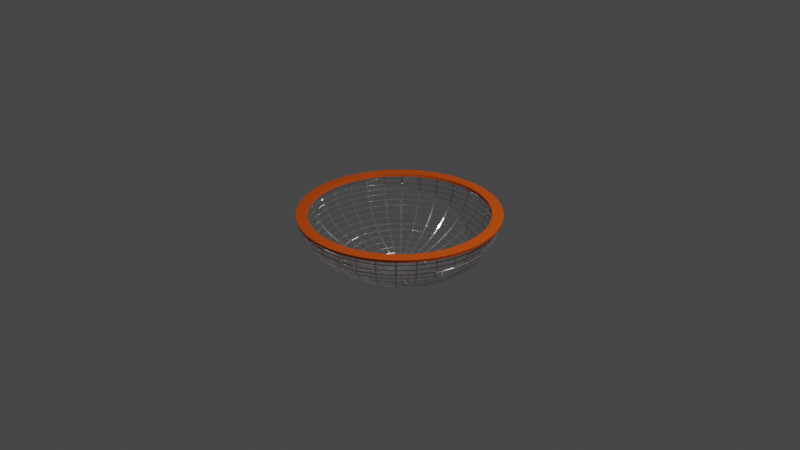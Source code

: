 # Source: Basket.blend  (saved by Blender 2.83.19; exported with 4.5.12 LTS)
import bpy
from mathutils import Matrix  # noqa: F401  (used for matrix-valued properties, if any)

bpy.ops.wm.read_factory_settings(use_empty=True)
scene = bpy.context.scene
scene.name = 'Scene'

# ---- collections
col_collection = bpy.data.collections.new('Collection'); scene.collection.children.link(col_collection)

# ---- materials (node trees are filled in below, after node groups)
mat_material_002 = bpy.data.materials.new('Material.002')
mat_material_002.use_transparent_shadow = False
mat_material_001 = bpy.data.materials.new('Material.001')
mat_material_001.use_transparent_shadow = False

# ---- material node trees
mat_material_002.use_nodes = True; mat_material_002.node_tree.nodes.clear()
_N = mat_material_002.node_tree.nodes; _L = mat_material_002.node_tree.links
n0 = _N.new('ShaderNodeBsdfPrincipled'); n0.name = 'Principled BSDF'; n0.location = (10, 300)
n0.distribution = 'GGX'
n0.subsurface_method = 'BURLEY'
n0.inputs[1].default_value = 0.9073
n0.inputs[2].default_value = 0.1436
n0.inputs[3].default_value = 1.45
n0.inputs[27].default_value = (0.0, 0.0, 0.0, 1.0)
n0.inputs[28].default_value = 1.0
n1 = _N.new('ShaderNodeOutputMaterial'); n1.name = 'Material Output'; n1.location = (300, 300)
_L.new(n0.outputs[0], n1.inputs[0])
n1.is_active_output = True
mat_material_001.use_nodes = True; mat_material_001.node_tree.nodes.clear()
_N = mat_material_001.node_tree.nodes; _L = mat_material_001.node_tree.links
n0 = _N.new('ShaderNodeOutputMaterial'); n0.name = 'Material Output'; n0.location = (300, 300)
n1 = _N.new('ShaderNodeBsdfPrincipled'); n1.name = 'Principled BSDF'; n1.location = (10, 300)
n1.distribution = 'GGX'
n1.subsurface_method = 'BURLEY'
n1.inputs[0].default_value = (0.8, 0.09613, 0.0, 1.0)
n1.inputs[3].default_value = 1.45
n1.inputs[27].default_value = (0.0, 0.0, 0.0, 1.0)
n1.inputs[28].default_value = 1.0
_L.new(n1.outputs[0], n0.inputs[0])
n0.is_active_output = True

# ---- world
world_world = bpy.data.worlds.new('World'); scene.world = world_world
world_world.use_nodes = True; world_world.node_tree.nodes.clear()
_N = world_world.node_tree.nodes; _L = world_world.node_tree.links
n0 = _N.new('ShaderNodeOutputWorld'); n0.name = 'World Output'; n0.location = (300, 300)
n1 = _N.new('ShaderNodeBackground'); n1.name = 'Background'; n1.location = (10, 300)
n1.inputs[0].default_value = (0.05088, 0.05088, 0.05088, 1.0)
_L.new(n1.outputs[0], n0.inputs[0])
n0.is_active_output = True
world_world.color = (0.05088, 0.05088, 0.05088)
world_world.use_sun_shadow = False
world_world.sun_shadow_jitter_overblur = 0.0

# ---- cameras
cam_camera = bpy.data.cameras.new('Camera')
cam_camera.clip_end = 100.0
cam_camera.ortho_scale = 7.314

# ---- lights
light_light = bpy.data.lights.new('Light', 'POINT')
light_light.transmission_factor = 0.0
light_light.energy = 1000.0
light_light.shadow_soft_size = 0.1
light_light.shadow_maximum_resolution = 0.006
light_light.use_absolute_resolution = True

# ---- meshes
me_sphere = bpy.data.meshes.new('Sphere')
me_sphere.from_pydata([(0.0, 0.9952, 0.09802), (0.0, 1.0, -1.629e-07), (0.0, 0.9952, -0.09802), (0.0, 0.9808, -0.1951), (0.0, 0.9569, -0.2903), (0.0, 0.9239, -0.3827), (0.0, 0.8819, -0.4714), (0.0, 0.8315, -0.5556), (0.0, 0.773, -0.6344), (0.0, 0.7071, -0.7071), (0.0, 0.6344, -0.773), (0.0, 0.4714, -0.8819), (0.0, 0.1951, -0.9808), (0.1942, 0.9761, 0.09802), (0.1951, 0.9808, -1.629e-07), (0.1942, 0.9761, -0.09802), (0.1913, 0.9619, -0.1951), (0.1867, 0.9386, -0.2903), (0.1802, 0.9061, -0.3827), (0.1721, 0.865, -0.4714), (0.1622, 0.8155, -0.5556), (0.1508, 0.7582, -0.6344), (0.1379, 0.6935, -0.7071), (0.1238, 0.6222, -0.773), (0.1084, 0.5449, -0.8315), (0.09196, 0.4623, -0.8819), (0.07466, 0.3753, -0.9239), (0.05663, 0.2847, -0.9569), (0.03806, 0.1913, -0.9808), (0.01912, 0.09613, -0.9952), (0.3808, 0.9194, 0.09802), (0.3827, 0.9239, -1.629e-07), (0.3808, 0.9194, -0.09802), (0.3753, 0.9061, -0.1951), (0.3662, 0.8841, -0.2903), (0.3536, 0.8536, -0.3827), (0.3375, 0.8148, -0.4714), (0.3182, 0.7682, -0.5556), (0.2958, 0.7142, -0.6344), (0.2706, 0.6533, -0.7071), (0.2428, 0.5861, -0.773), (0.2126, 0.5133, -0.8315), (0.1804, 0.4355, -0.8819), (0.1464, 0.3536, -0.9239), (0.1111, 0.2682, -0.9569), (0.07466, 0.1802, -0.9808), (0.03751, 0.09056, -0.9952), (0.5529, 0.8275, 0.09802), (0.5556, 0.8315, -1.629e-07), (0.5529, 0.8275, -0.09802), (0.5449, 0.8155, -0.1951), (0.5316, 0.7957, -0.2903), (0.5133, 0.7682, -0.3827), (0.49, 0.7333, -0.4714), (0.4619, 0.6913, -0.5556), (0.4295, 0.6427, -0.6344), (0.3928, 0.5879, -0.7071), (0.3525, 0.5275, -0.773), (0.3087, 0.4619, -0.8315), (0.2619, 0.392, -0.8819), (0.2126, 0.3182, -0.9239), (0.1613, 0.2414, -0.9569), (0.1084, 0.1622, -0.9808), (0.05446, 0.0815, -0.9952), (0.7037, 0.7037, 0.09802), (0.7071, 0.7071, -1.629e-07), (0.7037, 0.7037, -0.09802), (0.6935, 0.6935, -0.1951), (0.6767, 0.6767, -0.2903), (0.6533, 0.6533, -0.3827), (0.6236, 0.6236, -0.4714), (0.5879, 0.5879, -0.5556), (0.5466, 0.5466, -0.6344), (0.5, 0.5, -0.7071), (0.4486, 0.4486, -0.773), (0.3928, 0.3928, -0.8315), (0.3333, 0.3333, -0.8819), (0.2706, 0.2706, -0.9239), (0.2053, 0.2053, -0.9569), (0.1379, 0.1379, -0.9808), (0.06931, 0.06931, -0.9952), (0.8275, 0.5529, 0.09802), (0.8315, 0.5556, -1.629e-07), (0.8275, 0.5529, -0.09802), (0.8155, 0.5449, -0.1951), (0.7957, 0.5316, -0.2903), (0.7682, 0.5133, -0.3827), (0.7333, 0.49, -0.4714), (0.6913, 0.4619, -0.5556), (0.6427, 0.4295, -0.6344), (0.5879, 0.3928, -0.7071), (0.5275, 0.3524, -0.773), (0.4619, 0.3087, -0.8315), (0.392, 0.2619, -0.8819), (0.3182, 0.2126, -0.9239), (0.2414, 0.1613, -0.9569), (0.1622, 0.1084, -0.9808), (0.0815, 0.05445, -0.9952), (0.9194, 0.3808, 0.09802), (0.9239, 0.3827, -1.629e-07), (0.9194, 0.3808, -0.09802), (0.9061, 0.3753, -0.1951), (0.8841, 0.3662, -0.2903), (0.8536, 0.3536, -0.3827), (0.8148, 0.3375, -0.4714), (0.7682, 0.3182, -0.5556), (0.7142, 0.2958, -0.6344), (0.6533, 0.2706, -0.7071), (0.5861, 0.2428, -0.773), (0.5133, 0.2126, -0.8315), (0.4355, 0.1804, -0.8819), (0.3536, 0.1464, -0.9239), (0.2682, 0.1111, -0.9569), (0.1802, 0.07466, -0.9808), (0.09056, 0.03751, -0.9952), (0.9761, 0.1942, 0.09802), (0.9808, 0.1951, -1.629e-07), (0.9761, 0.1942, -0.09802), (0.9619, 0.1913, -0.1951), (0.9386, 0.1867, -0.2903), (0.9061, 0.1802, -0.3827), (0.865, 0.1721, -0.4714), (0.8155, 0.1622, -0.5556), (0.7582, 0.1508, -0.6344), (0.6935, 0.1379, -0.7071), (0.6222, 0.1238, -0.773), (0.5449, 0.1084, -0.8315), (0.4623, 0.09196, -0.8819), (0.3753, 0.07466, -0.9239), (0.2847, 0.05663, -0.9569), (0.1913, 0.03806, -0.9808), (0.09613, 0.01912, -0.9952), (0.9952, -8.648e-07, 0.09802), (1.0, -9.542e-07, -1.629e-07), (0.9952, -8.648e-07, -0.09802), (0.9808, -8.052e-07, -0.1951), (0.9569, -8.648e-07, -0.2903), (0.9239, -8.648e-07, -0.3827), (0.8819, -9.244e-07, -0.4714), (0.8315, -9.095e-07, -0.5556), (0.773, -8.499e-07, -0.6344), (0.7071, -9.244e-07, -0.7071), (0.6344, -8.424e-07, -0.773), (0.5556, -9.169e-07, -0.8315), (0.4714, -8.424e-07, -0.8819), (0.3827, -8.573e-07, -0.9239), (0.2903, -8.536e-07, -0.9569), (0.1951, -8.201e-07, -0.9808), (0.09802, -8.126e-07, -0.9952), (0.9761, -0.1942, 0.09802), (0.9808, -0.1951, -1.629e-07), (0.9761, -0.1942, -0.09802), (0.9619, -0.1913, -0.1951), (0.9386, -0.1867, -0.2903), (0.9061, -0.1802, -0.3827), (0.865, -0.1721, -0.4714), (0.8155, -0.1622, -0.5556), (0.7582, -0.1508, -0.6344), (0.6935, -0.138, -0.7071), (0.6222, -0.1238, -0.773), (0.5449, -0.1084, -0.8315), (0.4623, -0.09197, -0.8819), (0.3753, -0.07466, -0.9239), (0.2847, -0.05663, -0.9569), (0.1913, -0.03806, -0.9808), (0.09613, -0.01912, -0.9952), (0.9194, -0.3808, 0.09802), (0.9239, -0.3827, -1.629e-07), (0.9194, -0.3808, -0.09802), (0.9061, -0.3753, -0.1951), (0.8841, -0.3662, -0.2903), (0.8536, -0.3536, -0.3827), (0.8148, -0.3375, -0.4714), (0.7682, -0.3182, -0.5556), (0.7142, -0.2958, -0.6344), (0.6533, -0.2706, -0.7071), (0.5861, -0.2428, -0.773), (0.5133, -0.2126, -0.8315), (0.4355, -0.1804, -0.8819), (0.3536, -0.1464, -0.9239), (0.2682, -0.1111, -0.9569), (0.1802, -0.07466, -0.9808), (0.09056, -0.03751, -0.9952), (0.8275, -0.5529, 0.09802), (0.8315, -0.5556, -1.629e-07), (0.8275, -0.5529, -0.09802), (0.8155, -0.5449, -0.1951), (0.7957, -0.5316, -0.2903), (0.7682, -0.5133, -0.3827), (0.7333, -0.49, -0.4714), (0.6913, -0.4619, -0.5556), (0.6427, -0.4295, -0.6344), (0.5879, -0.3928, -0.7071), (0.5275, -0.3525, -0.773), (0.4619, -0.3087, -0.8315), (0.392, -0.2619, -0.8819), (0.3182, -0.2126, -0.9239), (0.2414, -0.1613, -0.9569), (0.1622, -0.1084, -0.9808), (0.0815, -0.05446, -0.9952), (0.7037, -0.7037, 0.09802), (0.7071, -0.7071, -1.629e-07), (0.7037, -0.7037, -0.09802), (0.6935, -0.6935, -0.1951), (0.6767, -0.6767, -0.2903), (0.6533, -0.6533, -0.3827), (0.6236, -0.6236, -0.4714), (0.5879, -0.5879, -0.5556), (0.5466, -0.5466, -0.6344), (0.5, -0.5, -0.7071), (0.4486, -0.4486, -0.773), (0.3928, -0.3928, -0.8315), (0.3333, -0.3333, -0.8819), (0.2706, -0.2706, -0.9239), (0.2053, -0.2053, -0.9569), (0.1379, -0.138, -0.9808), (0.06931, -0.06931, -0.9952), (0.5529, -0.8275, 0.09802), (0.5556, -0.8315, -1.629e-07), (0.5529, -0.8275, -0.09802), (0.5449, -0.8155, -0.1951), (0.5316, -0.7957, -0.2903), (0.5133, -0.7682, -0.3827), (0.49, -0.7333, -0.4714), (0.4619, -0.6913, -0.5556), (0.4295, -0.6427, -0.6344), (0.3928, -0.5879, -0.7071), (0.3525, -0.5275, -0.773), (0.3087, -0.4619, -0.8315), (0.2619, -0.392, -0.8819), (0.2126, -0.3182, -0.9239), (0.1613, -0.2414, -0.9569), (0.1084, -0.1622, -0.9808), (0.05446, -0.0815, -0.9952), (0.3808, -0.9194, 0.09802), (0.3827, -0.9239, -1.629e-07), (0.3808, -0.9194, -0.09802), (0.3753, -0.9061, -0.1951), (0.3662, -0.8841, -0.2903), (0.3536, -0.8536, -0.3827), (0.3375, -0.8148, -0.4714), (0.3182, -0.7682, -0.5556), (0.2958, -0.7142, -0.6344), (0.2706, -0.6533, -0.7071), (0.2428, -0.5861, -0.773), (0.2126, -0.5133, -0.8315), (0.1804, -0.4355, -0.8819), (0.1464, -0.3536, -0.9239), (0.1111, -0.2682, -0.9569), (0.07466, -0.1802, -0.9808), (0.03751, -0.09056, -0.9952), (0.1942, -0.9761, 0.09802), (0.1951, -0.9808, -1.629e-07), (0.1942, -0.9761, -0.09802), (0.1913, -0.9619, -0.1951), (0.1867, -0.9386, -0.2903), (0.1802, -0.9061, -0.3827), (0.1721, -0.865, -0.4714), (0.1622, -0.8155, -0.5556), (0.1508, -0.7582, -0.6344), (0.1379, -0.6935, -0.7071), (0.1238, -0.6222, -0.773), (0.1084, -0.5449, -0.8315), (0.09196, -0.4623, -0.8819), (0.07466, -0.3753, -0.9239), (0.05663, -0.2847, -0.9569), (0.03806, -0.1913, -0.9808), (0.01912, -0.09613, -0.9952), (-2.222e-08, -0.9952, 0.09802), (-8.182e-08, -1.0, -1.629e-07), (-2.222e-08, -0.9952, -0.09802), (3.739e-08, -0.9808, -0.1951), (-2.222e-08, -0.9569, -0.2903), (-5.202e-08, -0.9239, -0.3827), (-1.712e-07, -0.8819, -0.4714), (-2.01e-07, -0.8315, -0.5556), (-7.318e-09, -0.773, -0.6344), (-1.414e-07, -0.7071, -0.7071), (1.326e-10, -0.6344, -0.773), (-2.01e-07, -0.5556, -0.8315), (-1.042e-07, -0.4714, -0.8819), (-8.927e-08, -0.3827, -0.9239), (-8.182e-08, -0.2903, -0.9569), (-7.318e-09, -0.1951, -0.9808), (-1.291e-08, -0.09802, -0.9952), (-0.1942, -0.9761, 0.09802), (-0.1951, -0.9808, -1.629e-07), (-0.1942, -0.9761, -0.09802), (-0.1913, -0.9619, -0.1951), (-0.1867, -0.9386, -0.2903), (-0.1802, -0.9061, -0.3827), (-0.1721, -0.865, -0.4714), (-0.1622, -0.8155, -0.5556), (-0.1508, -0.7582, -0.6344), (-0.1379, -0.6935, -0.7071), (-0.1238, -0.6222, -0.773), (-0.1084, -0.5449, -0.8315), (-0.09197, -0.4623, -0.8819), (-0.07466, -0.3753, -0.9239), (-0.05663, -0.2847, -0.9569), (-0.03806, -0.1913, -0.9808), (-0.01912, -0.09613, -0.9952), (-0.3808, -0.9194, 0.09802), (-0.3827, -0.9239, -1.629e-07), (-0.3808, -0.9194, -0.09802), (-0.3753, -0.9061, -0.1951), (-0.3662, -0.8841, -0.2903), (-0.3536, -0.8536, -0.3827), (-0.3375, -0.8148, -0.4714), (-0.3182, -0.7682, -0.5556), (-0.2958, -0.7142, -0.6344), (-0.2706, -0.6533, -0.7071), (-0.2428, -0.5861, -0.773), (-0.2126, -0.5133, -0.8315), (-0.1804, -0.4355, -0.8819), (-0.1464, -0.3536, -0.9239), (-0.1111, -0.2682, -0.9569), (-0.07466, -0.1802, -0.9808), (-0.03751, -0.09056, -0.9952), (-0.5529, -0.8275, 0.09802), (-0.5556, -0.8315, -1.629e-07), (-0.5529, -0.8275, -0.09802), (-0.5449, -0.8155, -0.1951), (-0.5316, -0.7957, -0.2903), (-0.5133, -0.7682, -0.3827), (-0.49, -0.7333, -0.4714), (-0.4619, -0.6913, -0.5556), (-0.4295, -0.6427, -0.6344), (-0.3928, -0.5879, -0.7071), (-0.3525, -0.5275, -0.773), (-0.3087, -0.4619, -0.8315), (-0.2619, -0.392, -0.8819), (-0.2126, -0.3182, -0.9239), (-0.1613, -0.2414, -0.9569), (-0.1084, -0.1622, -0.9808), (-0.05446, -0.0815, -0.9952), (-0.7037, -0.7037, 0.09802), (-0.7071, -0.7071, -1.629e-07), (-0.7037, -0.7037, -0.09802), (-0.6935, -0.6935, -0.1951), (-0.6767, -0.6767, -0.2903), (-0.6533, -0.6533, -0.3827), (-0.6236, -0.6236, -0.4714), (-0.5879, -0.5879, -0.5556), (-0.5466, -0.5466, -0.6344), (-0.5, -0.5, -0.7071), (-0.4486, -0.4486, -0.773), (-0.3928, -0.3928, -0.8315), (-0.3333, -0.3333, -0.8819), (-0.2706, -0.2706, -0.9239), (-0.2053, -0.2053, -0.9569), (-0.1379, -0.138, -0.9808), (-0.06931, -0.06931, -0.9952), (-0.8275, -0.5529, 0.09802), (-0.8315, -0.5556, -1.629e-07), (-0.8275, -0.5529, -0.09802), (-0.8155, -0.5449, -0.1951), (-0.7957, -0.5316, -0.2903), (-0.7682, -0.5133, -0.3827), (-0.7333, -0.49, -0.4714), (-0.6913, -0.4619, -0.5556), (-0.6427, -0.4295, -0.6344), (-0.5879, -0.3928, -0.7071), (-0.5275, -0.3525, -0.773), (-0.4619, -0.3087, -0.8315), (-0.392, -0.2619, -0.8819), (-0.3182, -0.2126, -0.9239), (-0.2414, -0.1613, -0.9569), (-0.1622, -0.1084, -0.9808), (-0.0815, -0.05446, -0.9952), (-0.9194, -0.3808, 0.09802), (-0.9239, -0.3827, -1.629e-07), (-0.9194, -0.3808, -0.09802), (-0.9061, -0.3753, -0.1951), (-0.8841, -0.3662, -0.2903), (-0.8536, -0.3536, -0.3827), (-0.8148, -0.3375, -0.4714), (-0.7682, -0.3182, -0.5556), (-0.7142, -0.2958, -0.6344), (-0.6533, -0.2706, -0.7071), (-0.5861, -0.2428, -0.773), (-0.5133, -0.2126, -0.8315), (-0.4355, -0.1804, -0.8819), (-0.3536, -0.1464, -0.9239), (-0.2682, -0.1111, -0.9569), (-0.1802, -0.07466, -0.9808), (-0.09056, -0.03751, -0.9952), (-0.9761, -0.1942, 0.09802), (-0.9808, -0.1951, -1.629e-07), (-0.9761, -0.1942, -0.09802), (-0.9619, -0.1913, -0.1951), (-0.9386, -0.1867, -0.2903), (-0.9061, -0.1802, -0.3827), (-0.865, -0.1721, -0.4714), (-0.8155, -0.1622, -0.5556), (-0.7582, -0.1508, -0.6344), (-0.6935, -0.138, -0.7071), (-0.6222, -0.1238, -0.773), (-0.5449, -0.1084, -0.8315), (-0.4623, -0.09197, -0.8819), (-0.3753, -0.07466, -0.9239), (-0.2847, -0.05663, -0.9569), (-0.1913, -0.03806, -0.9808), (-0.09613, -0.01912, -0.9952), (-0.9952, -7.605e-07, 0.09802), (-1.0, -7.158e-07, -1.629e-07), (-0.9952, -7.605e-07, -0.09802), (-0.9808, -8.797e-07, -0.1951), (-0.9569, -7.754e-07, -0.2903), (-0.9239, -7.456e-07, -0.3827), (-0.8819, -6.562e-07, -0.4714), (-0.8315, -5.817e-07, -0.5556), (-0.773, -7.605e-07, -0.6344), (-0.7071, -6.86e-07, -0.7071), (-0.6344, -7.903e-07, -0.773), (-0.5556, -6.115e-07, -0.8315), (-0.4714, -6.487e-07, -0.8819), (-0.3827, -7.381e-07, -0.9239), (-0.2903, -7.27e-07, -0.9569), (-0.1951, -7.866e-07, -0.9808), (-0.09802, -7.828e-07, -0.9952), (-0.9761, 0.1942, 0.09802), (-0.9808, 0.1951, -1.629e-07), (-0.9761, 0.1942, -0.09802), (-0.9619, 0.1913, -0.1951), (-0.9386, 0.1867, -0.2903), (-0.9061, 0.1802, -0.3827), (-0.865, 0.1721, -0.4714), (-0.8155, 0.1622, -0.5556), (-0.7582, 0.1508, -0.6344), (-0.6935, 0.1379, -0.7071), (-0.6222, 0.1238, -0.773), (-0.5449, 0.1084, -0.8315), (-0.4623, 0.09196, -0.8819), (-0.3753, 0.07466, -0.9239), (-0.2847, 0.05663, -0.9569), (-0.1913, 0.03806, -0.9808), (-0.09613, 0.01912, -0.9952), (-0.9194, 0.3808, 0.09802), (-0.9239, 0.3827, -1.629e-07), (-0.9194, 0.3808, -0.09802), (-0.9061, 0.3753, -0.1951), (-0.8841, 0.3662, -0.2903), (-0.8536, 0.3536, -0.3827), (-0.8148, 0.3375, -0.4714), (-0.7682, 0.3182, -0.5556), (-0.7142, 0.2958, -0.6344), (-0.6533, 0.2706, -0.7071), (-0.5861, 0.2428, -0.773), (-0.5133, 0.2126, -0.8315), (-0.4355, 0.1804, -0.8819), (-0.3536, 0.1464, -0.9239), (-0.2682, 0.1111, -0.9569), (-0.1802, 0.07466, -0.9808), (-0.09056, 0.03751, -0.9952), (-0.8275, 0.5529, 0.09802), (-0.8315, 0.5556, -1.629e-07), (-0.8275, 0.5529, -0.09802), (-0.8155, 0.5449, -0.1951), (-0.7957, 0.5316, -0.2903), (-0.7682, 0.5133, -0.3827), (-0.7333, 0.49, -0.4714), (-0.6913, 0.4619, -0.5556), (-0.6427, 0.4295, -0.6344), (-0.5879, 0.3928, -0.7071), (-0.5275, 0.3524, -0.773), (-0.4619, 0.3087, -0.8315), (-0.392, 0.2619, -0.8819), (-0.3182, 0.2126, -0.9239), (-0.2414, 0.1613, -0.9569), (-0.1622, 0.1084, -0.9808), (-0.0815, 0.05445, -0.9952), (-0.7037, 0.7037, 0.09802), (-0.7071, 0.7071, -1.629e-07), (-0.7037, 0.7037, -0.09802), (-0.6935, 0.6935, -0.1951), (-0.6767, 0.6767, -0.2903), (-0.6533, 0.6533, -0.3827), (-0.6236, 0.6236, -0.4714), (-0.5879, 0.5879, -0.5556), (-0.5466, 0.5466, -0.6344), (-0.5, 0.5, -0.7071), (-0.4486, 0.4486, -0.773), (-0.3928, 0.3928, -0.8315), (-0.3333, 0.3333, -0.8819), (-0.2706, 0.2706, -0.9239), (-0.2053, 0.2053, -0.9569), (-0.1379, 0.1379, -0.9808), (-0.06931, 0.06931, -0.9952), (-0.5529, 0.8275, 0.09802), (-0.5556, 0.8315, -1.629e-07), (-0.5529, 0.8275, -0.09802), (-0.5449, 0.8155, -0.1951), (-0.5316, 0.7957, -0.2903), (-0.5133, 0.7682, -0.3827), (-0.49, 0.7333, -0.4714), (-0.4619, 0.6913, -0.5556), (-0.4295, 0.6427, -0.6344), (-0.3928, 0.5879, -0.7071), (-0.3524, 0.5275, -0.773), (-0.3087, 0.4619, -0.8315), (-0.2619, 0.392, -0.8819), (-0.2126, 0.3182, -0.9239), (-0.1613, 0.2414, -0.9569), (-0.1084, 0.1622, -0.9808), (-0.05446, 0.0815, -0.9952), (-0.3808, 0.9194, 0.09802), (-0.3827, 0.9239, -1.629e-07), (-0.3808, 0.9194, -0.09802), (-0.3753, 0.9061, -0.1951), (-0.3662, 0.8841, -0.2903), (-0.3536, 0.8536, -0.3827), (-0.3375, 0.8148, -0.4714), (-0.3182, 0.7682, -0.5556), (-0.2958, 0.7142, -0.6344), (-0.2706, 0.6533, -0.7071), (-0.2428, 0.5861, -0.773), (-0.2126, 0.5133, -0.8315), (-0.1804, 0.4355, -0.8819), (-0.1464, 0.3536, -0.9239), (-0.1111, 0.2682, -0.9569), (-0.07466, 0.1802, -0.9808), (-0.03751, 0.09056, -0.9952), (-0.1942, 0.9761, 0.09802), (-0.1951, 0.9808, -1.629e-07), (-0.1942, 0.9761, -0.09802), (-0.1913, 0.9619, -0.1951), (-0.1867, 0.9386, -0.2903), (-0.1802, 0.9061, -0.3827), (-0.1721, 0.865, -0.4714), (-0.1622, 0.8155, -0.5556), (-0.1508, 0.7582, -0.6344), (-0.1379, 0.6935, -0.7071), (-0.1238, 0.6222, -0.773), (-0.1084, 0.5449, -0.8315), (-0.09196, 0.4623, -0.8819), (-0.07466, 0.3753, -0.9239), (-0.05663, 0.2847, -0.9569), (-0.03806, 0.1913, -0.9808), (-0.01912, 0.09613, -0.9952), (2.237e-07, 0.5556, -0.8315), (6.719e-08, 0.3827, -0.9239), (9.699e-08, 0.2903, -0.9569), (3.18e-08, 0.09802, -0.9952), (0.0, -8.027e-07, -1.0)], [], [(543, 12, 28, 29), (3, 2, 15, 16), (544, 543, 29), (4, 3, 16, 17), (5, 4, 17, 18), (6, 5, 18, 19), (7, 6, 19, 20), (8, 7, 20, 21), (9, 8, 21, 22), (10, 9, 22, 23), (540, 10, 23, 24), (11, 540, 24, 25), (541, 11, 25, 26), (542, 541, 26, 27), (1, 0, 13, 14), (12, 542, 27, 28), (2, 1, 14, 15), (24, 23, 40, 41), (25, 24, 41, 42), (26, 25, 42, 43), (27, 26, 43, 44), (14, 13, 30, 31), (28, 27, 44, 45), (15, 14, 31, 32), (29, 28, 45, 46), (16, 15, 32, 33), (544, 29, 46), (17, 16, 33, 34), (18, 17, 34, 35), (19, 18, 35, 36), (20, 19, 36, 37), (21, 20, 37, 38), (22, 21, 38, 39), (23, 22, 39, 40), (43, 42, 59, 60), (44, 43, 60, 61), (31, 30, 47, 48), (45, 44, 61, 62), (32, 31, 48, 49), (46, 45, 62, 63), (33, 32, 49, 50), (544, 46, 63), (34, 33, 50, 51), (35, 34, 51, 52), (36, 35, 52, 53), (37, 36, 53, 54), (38, 37, 54, 55), (39, 38, 55, 56), (40, 39, 56, 57), (41, 40, 57, 58), (42, 41, 58, 59), (62, 61, 78, 79), (49, 48, 65, 66), (63, 62, 79, 80), (50, 49, 66, 67), (544, 63, 80), (51, 50, 67, 68), (52, 51, 68, 69), (53, 52, 69, 70), (54, 53, 70, 71), (55, 54, 71, 72), (56, 55, 72, 73), (57, 56, 73, 74), (58, 57, 74, 75), (59, 58, 75, 76), (60, 59, 76, 77), (61, 60, 77, 78), (48, 47, 64, 65), (544, 80, 97), (68, 67, 84, 85), (69, 68, 85, 86), (70, 69, 86, 87), (71, 70, 87, 88), (72, 71, 88, 89), (73, 72, 89, 90), (74, 73, 90, 91), (75, 74, 91, 92), (76, 75, 92, 93), (77, 76, 93, 94), (78, 77, 94, 95), (65, 64, 81, 82), (79, 78, 95, 96), (66, 65, 82, 83), (80, 79, 96, 97), (67, 66, 83, 84), (87, 86, 103, 104), (88, 87, 104, 105), (89, 88, 105, 106), (90, 89, 106, 107), (91, 90, 107, 108), (92, 91, 108, 109), (93, 92, 109, 110), (94, 93, 110, 111), (95, 94, 111, 112), (82, 81, 98, 99), (96, 95, 112, 113), (83, 82, 99, 100), (97, 96, 113, 114), (84, 83, 100, 101), (544, 97, 114), (85, 84, 101, 102), (86, 85, 102, 103), (106, 105, 122, 123), (107, 106, 123, 124), (108, 107, 124, 125), (109, 108, 125, 126), (110, 109, 126, 127), (111, 110, 127, 128), (112, 111, 128, 129), (99, 98, 115, 116), (113, 112, 129, 130), (100, 99, 116, 117), (114, 113, 130, 131), (101, 100, 117, 118), (544, 114, 131), (102, 101, 118, 119), (103, 102, 119, 120), (104, 103, 120, 121), (105, 104, 121, 122), (125, 124, 141, 142), (126, 125, 142, 143), (127, 126, 143, 144), (128, 127, 144, 145), (129, 128, 145, 146), (116, 115, 132, 133), (130, 129, 146, 147), (117, 116, 133, 134), (131, 130, 147, 148), (118, 117, 134, 135), (544, 131, 148), (119, 118, 135, 136), (120, 119, 136, 137), (121, 120, 137, 138), (122, 121, 138, 139), (123, 122, 139, 140), (124, 123, 140, 141), (144, 143, 160, 161), (145, 144, 161, 162), (146, 145, 162, 163), (133, 132, 149, 150), (147, 146, 163, 164), (134, 133, 150, 151), (148, 147, 164, 165), (135, 134, 151, 152), (544, 148, 165), (136, 135, 152, 153), (137, 136, 153, 154), (138, 137, 154, 155), (139, 138, 155, 156), (140, 139, 156, 157), (141, 140, 157, 158), (142, 141, 158, 159), (143, 142, 159, 160), (163, 162, 179, 180), (150, 149, 166, 167), (164, 163, 180, 181), (151, 150, 167, 168), (165, 164, 181, 182), (152, 151, 168, 169), (544, 165, 182), (153, 152, 169, 170), (154, 153, 170, 171), (155, 154, 171, 172), (156, 155, 172, 173), (157, 156, 173, 174), (158, 157, 174, 175), (159, 158, 175, 176), (160, 159, 176, 177), (161, 160, 177, 178), (162, 161, 178, 179), (168, 167, 184, 185), (182, 181, 198, 199), (169, 168, 185, 186), (544, 182, 199), (170, 169, 186, 187), (171, 170, 187, 188), (172, 171, 188, 189), (173, 172, 189, 190), (174, 173, 190, 191), (175, 174, 191, 192), (176, 175, 192, 193), (177, 176, 193, 194), (178, 177, 194, 195), (179, 178, 195, 196), (180, 179, 196, 197), (167, 166, 183, 184), (181, 180, 197, 198), (187, 186, 203, 204), (188, 187, 204, 205), (189, 188, 205, 206), (190, 189, 206, 207), (191, 190, 207, 208), (192, 191, 208, 209), (193, 192, 209, 210), (194, 193, 210, 211), (195, 194, 211, 212), (196, 195, 212, 213), (197, 196, 213, 214), (184, 183, 200, 201), (198, 197, 214, 215), (185, 184, 201, 202), (199, 198, 215, 216), (186, 185, 202, 203), (544, 199, 216), (206, 205, 222, 223), (207, 206, 223, 224), (208, 207, 224, 225), (209, 208, 225, 226), (210, 209, 226, 227), (211, 210, 227, 228), (212, 211, 228, 229), (213, 212, 229, 230), (214, 213, 230, 231), (201, 200, 217, 218), (215, 214, 231, 232), (202, 201, 218, 219), (216, 215, 232, 233), (203, 202, 219, 220), (544, 216, 233), (204, 203, 220, 221), (205, 204, 221, 222), (225, 224, 241, 242), (226, 225, 242, 243), (227, 226, 243, 244), (228, 227, 244, 245), (229, 228, 245, 246), (230, 229, 246, 247), (231, 230, 247, 248), (218, 217, 234, 235), (232, 231, 248, 249), (219, 218, 235, 236), (233, 232, 249, 250), (220, 219, 236, 237), (544, 233, 250), (221, 220, 237, 238), (222, 221, 238, 239), (223, 222, 239, 240), (224, 223, 240, 241), (244, 243, 260, 261), (245, 244, 261, 262), (246, 245, 262, 263), (247, 246, 263, 264), (248, 247, 264, 265), (235, 234, 251, 252), (249, 248, 265, 266), (236, 235, 252, 253), (250, 249, 266, 267), (237, 236, 253, 254), (544, 250, 267), (238, 237, 254, 255), (239, 238, 255, 256), (240, 239, 256, 257), (241, 240, 257, 258), (242, 241, 258, 259), (243, 242, 259, 260), (263, 262, 279, 280), (264, 263, 280, 281), (265, 264, 281, 282), (252, 251, 268, 269), (266, 265, 282, 283), (253, 252, 269, 270), (267, 266, 283, 284), (254, 253, 270, 271), (544, 267, 284), (255, 254, 271, 272), (256, 255, 272, 273), (257, 256, 273, 274), (258, 257, 274, 275), (259, 258, 275, 276), (260, 259, 276, 277), (261, 260, 277, 278), (262, 261, 278, 279), (282, 281, 298, 299), (269, 268, 285, 286), (283, 282, 299, 300), (270, 269, 286, 287), (284, 283, 300, 301), (271, 270, 287, 288), (544, 284, 301), (272, 271, 288, 289), (273, 272, 289, 290), (274, 273, 290, 291), (275, 274, 291, 292), (276, 275, 292, 293), (277, 276, 293, 294), (278, 277, 294, 295), (279, 278, 295, 296), (280, 279, 296, 297), (281, 280, 297, 298), (301, 300, 317, 318), (288, 287, 304, 305), (544, 301, 318), (289, 288, 305, 306), (290, 289, 306, 307), (291, 290, 307, 308), (292, 291, 308, 309), (293, 292, 309, 310), (294, 293, 310, 311), (295, 294, 311, 312), (296, 295, 312, 313), (297, 296, 313, 314), (298, 297, 314, 315), (299, 298, 315, 316), (286, 285, 302, 303), (300, 299, 316, 317), (287, 286, 303, 304), (307, 306, 323, 324), (308, 307, 324, 325), (309, 308, 325, 326), (310, 309, 326, 327), (311, 310, 327, 328), (312, 311, 328, 329), (313, 312, 329, 330), (314, 313, 330, 331), (315, 314, 331, 332), (316, 315, 332, 333), (303, 302, 319, 320), (317, 316, 333, 334), (304, 303, 320, 321), (318, 317, 334, 335), (305, 304, 321, 322), (544, 318, 335), (306, 305, 322, 323), (326, 325, 342, 343), (327, 326, 343, 344), (328, 327, 344, 345), (329, 328, 345, 346), (330, 329, 346, 347), (331, 330, 347, 348), (332, 331, 348, 349), (333, 332, 349, 350), (320, 319, 336, 337), (334, 333, 350, 351), (321, 320, 337, 338), (335, 334, 351, 352), (322, 321, 338, 339), (544, 335, 352), (323, 322, 339, 340), (324, 323, 340, 341), (325, 324, 341, 342), (345, 344, 361, 362), (346, 345, 362, 363), (347, 346, 363, 364), (348, 347, 364, 365), (349, 348, 365, 366), (350, 349, 366, 367), (337, 336, 353, 354), (351, 350, 367, 368), (338, 337, 354, 355), (352, 351, 368, 369), (339, 338, 355, 356), (544, 352, 369), (340, 339, 356, 357), (341, 340, 357, 358), (342, 341, 358, 359), (343, 342, 359, 360), (344, 343, 360, 361), (364, 363, 380, 381), (365, 364, 381, 382), (366, 365, 382, 383), (367, 366, 383, 384), (354, 353, 370, 371), (368, 367, 384, 385), (355, 354, 371, 372), (369, 368, 385, 386), (356, 355, 372, 373), (544, 369, 386), (357, 356, 373, 374), (358, 357, 374, 375), (359, 358, 375, 376), (360, 359, 376, 377), (361, 360, 377, 378), (362, 361, 378, 379), (363, 362, 379, 380), (383, 382, 399, 400), (384, 383, 400, 401), (371, 370, 387, 388), (385, 384, 401, 402), (372, 371, 388, 389), (386, 385, 402, 403), (373, 372, 389, 390), (544, 386, 403), (374, 373, 390, 391), (375, 374, 391, 392), (376, 375, 392, 393), (377, 376, 393, 394), (378, 377, 394, 395), (379, 378, 395, 396), (380, 379, 396, 397), (381, 380, 397, 398), (382, 381, 398, 399), (402, 401, 418, 419), (389, 388, 405, 406), (403, 402, 419, 420), (390, 389, 406, 407), (544, 403, 420), (391, 390, 407, 408), (392, 391, 408, 409), (393, 392, 409, 410), (394, 393, 410, 411), (395, 394, 411, 412), (396, 395, 412, 413), (397, 396, 413, 414), (398, 397, 414, 415), (399, 398, 415, 416), (400, 399, 416, 417), (401, 400, 417, 418), (388, 387, 404, 405), (544, 420, 437), (408, 407, 424, 425), (409, 408, 425, 426), (410, 409, 426, 427), (411, 410, 427, 428), (412, 411, 428, 429), (413, 412, 429, 430), (414, 413, 430, 431), (415, 414, 431, 432), (416, 415, 432, 433), (417, 416, 433, 434), (418, 417, 434, 435), (405, 404, 421, 422), (419, 418, 435, 436), (406, 405, 422, 423), (420, 419, 436, 437), (407, 406, 423, 424), (427, 426, 443, 444), (428, 427, 444, 445), (429, 428, 445, 446), (430, 429, 446, 447), (431, 430, 447, 448), (432, 431, 448, 449), (433, 432, 449, 450), (434, 433, 450, 451), (435, 434, 451, 452), (422, 421, 438, 439), (436, 435, 452, 453), (423, 422, 439, 440), (437, 436, 453, 454), (424, 423, 440, 441), (544, 437, 454), (425, 424, 441, 442), (426, 425, 442, 443), (453, 452, 469, 470), (440, 439, 456, 457), (454, 453, 470, 471), (441, 440, 457, 458), (544, 454, 471), (442, 441, 458, 459), (443, 442, 459, 460), (444, 443, 460, 461), (445, 444, 461, 462), (446, 445, 462, 463), (447, 446, 463, 464), (448, 447, 464, 465), (449, 448, 465, 466), (450, 449, 466, 467), (451, 450, 467, 468), (452, 451, 468, 469), (439, 438, 455, 456), (544, 471, 488), (459, 458, 475, 476), (460, 459, 476, 477), (461, 460, 477, 478), (462, 461, 478, 479), (463, 462, 479, 480), (464, 463, 480, 481), (465, 464, 481, 482), (466, 465, 482, 483), (467, 466, 483, 484), (468, 467, 484, 485), (469, 468, 485, 486), (456, 455, 472, 473), (470, 469, 486, 487), (457, 456, 473, 474), (471, 470, 487, 488), (458, 457, 474, 475), (478, 477, 494, 495), (479, 478, 495, 496), (480, 479, 496, 497), (481, 480, 497, 498), (482, 481, 498, 499), (483, 482, 499, 500), (484, 483, 500, 501), (485, 484, 501, 502), (486, 485, 502, 503), (473, 472, 489, 490), (487, 486, 503, 504), (474, 473, 490, 491), (488, 487, 504, 505), (475, 474, 491, 492), (544, 488, 505), (476, 475, 492, 493), (477, 476, 493, 494), (497, 496, 513, 514), (498, 497, 514, 515), (499, 498, 515, 516), (500, 499, 516, 517), (501, 500, 517, 518), (502, 501, 518, 519), (503, 502, 519, 520), (490, 489, 506, 507), (504, 503, 520, 521), (491, 490, 507, 508), (505, 504, 521, 522), (492, 491, 508, 509), (544, 505, 522), (493, 492, 509, 510), (494, 493, 510, 511), (495, 494, 511, 512), (496, 495, 512, 513), (516, 515, 532, 533), (517, 516, 533, 534), (518, 517, 534, 535), (519, 518, 535, 536), (520, 519, 536, 537), (507, 506, 523, 524), (521, 520, 537, 538), (508, 507, 524, 525), (522, 521, 538, 539), (509, 508, 525, 526), (544, 522, 539), (510, 509, 526, 527), (511, 510, 527, 528), (512, 511, 528, 529), (513, 512, 529, 530), (514, 513, 530, 531), (515, 514, 531, 532), (535, 534, 540, 11), (536, 535, 11, 541), (537, 536, 541, 542), (524, 523, 0, 1), (538, 537, 542, 12), (525, 524, 1, 2), (539, 538, 12, 543), (526, 525, 2, 3), (544, 539, 543), (527, 526, 3, 4), (528, 527, 4, 5), (529, 528, 5, 6), (530, 529, 6, 7), (531, 530, 7, 8), (532, 531, 8, 9), (533, 532, 9, 10), (534, 533, 10, 540)])
_uv = me_sphere.uv_layers.new(name='UVMap')
_uv.uv.foreach_set('vector', [0.75, 0.03125, 0.75, 0.0625, 0.7187, 0.0625, 0.7187, 0.03125, 0.75, 0.4375, 0.75, 0.4687, 0.7187, 0.4687, 0.7187, 0.4375, 0.7344, 0.0, 0.75, 0.03125, 0.7187, 0.03125, 0.75, 0.4062, 0.75, 0.4375, 0.7187, 0.4375, 0.7187, 0.4062, 0.75, 0.375, 0.75, 0.4062, 0.7187, 0.4062, 0.7187, 0.375, 0.75, 0.3437, 0.75, 0.375, 0.7187, 0.375, 0.7187, 0.3437, 0.75, 0.3125, 0.75, 0.3437, 0.7187, 0.3437, 0.7187, 0.3125, 0.75, 0.2812, 0.75, 0.3125, 0.7187, 0.3125, 0.7187, 0.2812, 0.75, 0.25, 0.75, 0.2812, 0.7187, 0.2812, 0.7187, 0.25, 0.75, 0.2187, 0.75, 0.25, 0.7187, 0.25, 0.7187, 0.2187, 0.75, 0.1875, 0.75, 0.2187, 0.7187, 0.2187, 0.7187, 0.1875, 0.75, 0.1562, 0.75, 0.1875, 0.7187, 0.1875, 0.7187, 0.1562, 0.75, 0.125, 0.75, 0.1562, 0.7187, 0.1562, 0.7187, 0.125, 0.75, 0.09375, 0.75, 0.125, 0.7187, 0.125, 0.7187, 0.09375, 0.75, 0.5, 0.75, 0.5312, 0.7187, 0.5312, 0.7187, 0.5, 0.75, 0.0625, 0.75, 0.09375, 0.7187, 0.09375, 0.7187, 0.0625, 0.75, 0.4687, 0.75, 0.5, 0.7187, 0.5, 0.7187, 0.4687, 0.7187, 0.1875, 0.7187, 0.2187, 0.6875, 0.2187, 0.6875, 0.1875, 0.7187, 0.1562, 0.7187, 0.1875, 0.6875, 0.1875, 0.6875, 0.1562, 0.7187, 0.125, 0.7187, 0.1562, 0.6875, 0.1562, 0.6875, 0.125, 0.7187, 0.09375, 0.7187, 0.125, 0.6875, 0.125, 0.6875, 0.09375, 0.7187, 0.5, 0.7187, 0.5312, 0.6875, 0.5312, 0.6875, 0.5, 0.7187, 0.0625, 0.7187, 0.09375, 0.6875, 0.09375, 0.6875, 0.0625, 0.7187, 0.4687, 0.7187, 0.5, 0.6875, 0.5, 0.6875, 0.4687, 0.7187, 0.03125, 0.7187, 0.0625, 0.6875, 0.0625, 0.6875, 0.03125, 0.7187, 0.4375, 0.7187, 0.4687, 0.6875, 0.4687, 0.6875, 0.4375, 0.7031, 0.0, 0.7187, 0.03125, 0.6875, 0.03125, 0.7187, 0.4062, 0.7187, 0.4375, 0.6875, 0.4375, 0.6875, 0.4062, 0.7187, 0.375, 0.7187, 0.4062, 0.6875, 0.4062, 0.6875, 0.375, 0.7187, 0.3437, 0.7187, 0.375, 0.6875, 0.375, 0.6875, 0.3437, 0.7187, 0.3125, 0.7187, 0.3437, 0.6875, 0.3437, 0.6875, 0.3125, 0.7187, 0.2812, 0.7187, 0.3125, 0.6875, 0.3125, 0.6875, 0.2812, 0.7187, 0.25, 0.7187, 0.2812, 0.6875, 0.2812, 0.6875, 0.25, 0.7187, 0.2187, 0.7187, 0.25, 0.6875, 0.25, 0.6875, 0.2187, 0.6875, 0.125, 0.6875, 0.1562, 0.6562, 0.1562, 0.6562, 0.125, 0.6875, 0.09375, 0.6875, 0.125, 0.6562, 0.125, 0.6562, 0.09375, 0.6875, 0.5, 0.6875, 0.5312, 0.6562, 0.5312, 0.6562, 0.5, 0.6875, 0.0625, 0.6875, 0.09375, 0.6562, 0.09375, 0.6562, 0.0625, 0.6875, 0.4687, 0.6875, 0.5, 0.6562, 0.5, 0.6562, 0.4687, 0.6875, 0.03125, 0.6875, 0.0625, 0.6562, 0.0625, 0.6562, 0.03125, 0.6875, 0.4375, 0.6875, 0.4687, 0.6562, 0.4687, 0.6562, 0.4375, 0.6719, 0.0, 0.6875, 0.03125, 0.6562, 0.03125, 0.6875, 0.4062, 0.6875, 0.4375, 0.6562, 0.4375, 0.6562, 0.4062, 0.6875, 0.375, 0.6875, 0.4062, 0.6562, 0.4062, 0.6562, 0.375, 0.6875, 0.3437, 0.6875, 0.375, 0.6562, 0.375, 0.6562, 0.3437, 0.6875, 0.3125, 0.6875, 0.3437, 0.6562, 0.3437, 0.6562, 0.3125, 0.6875, 0.2812, 0.6875, 0.3125, 0.6562, 0.3125, 0.6562, 0.2812, 0.6875, 0.25, 0.6875, 0.2812, 0.6562, 0.2812, 0.6562, 0.25, 0.6875, 0.2187, 0.6875, 0.25, 0.6562, 0.25, 0.6562, 0.2187, 0.6875, 0.1875, 0.6875, 0.2187, 0.6562, 0.2187, 0.6562, 0.1875, 0.6875, 0.1562, 0.6875, 0.1875, 0.6562, 0.1875, 0.6562, 0.1562, 0.6562, 0.0625, 0.6562, 0.09375, 0.625, 0.09375, 0.625, 0.0625, 0.6562, 0.4687, 0.6562, 0.5, 0.625, 0.5, 0.625, 0.4687, 0.6562, 0.03125, 0.6562, 0.0625, 0.625, 0.0625, 0.625, 0.03125, 0.6562, 0.4375, 0.6562, 0.4687, 0.625, 0.4687, 0.625, 0.4375, 0.6406, 0.0, 0.6562, 0.03125, 0.625, 0.03125, 0.6562, 0.4062, 0.6562, 0.4375, 0.625, 0.4375, 0.625, 0.4062, 0.6562, 0.375, 0.6562, 0.4062, 0.625, 0.4062, 0.625, 0.375, 0.6562, 0.3437, 0.6562, 0.375, 0.625, 0.375, 0.625, 0.3437, 0.6562, 0.3125, 0.6562, 0.3437, 0.625, 0.3437, 0.625, 0.3125, 0.6562, 0.2812, 0.6562, 0.3125, 0.625, 0.3125, 0.625, 0.2812, 0.6562, 0.25, 0.6562, 0.2812, 0.625, 0.2812, 0.625, 0.25, 0.6562, 0.2187, 0.6562, 0.25, 0.625, 0.25, 0.625, 0.2187, 0.6562, 0.1875, 0.6562, 0.2187, 0.625, 0.2187, 0.625, 0.1875, 0.6562, 0.1562, 0.6562, 0.1875, 0.625, 0.1875, 0.625, 0.1562, 0.6562, 0.125, 0.6562, 0.1562, 0.625, 0.1562, 0.625, 0.125, 0.6562, 0.09375, 0.6562, 0.125, 0.625, 0.125, 0.625, 0.09375, 0.6562, 0.5, 0.6562, 0.5312, 0.625, 0.5312, 0.625, 0.5, 0.6094, 0.0, 0.625, 0.03125, 0.5937, 0.03125, 0.625, 0.4062, 0.625, 0.4375, 0.5937, 0.4375, 0.5937, 0.4062, 0.625, 0.375, 0.625, 0.4062, 0.5937, 0.4062, 0.5937, 0.375, 0.625, 0.3437, 0.625, 0.375, 0.5937, 0.375, 0.5937, 0.3438, 0.625, 0.3125, 0.625, 0.3437, 0.5937, 0.3438, 0.5937, 0.3125, 0.625, 0.2812, 0.625, 0.3125, 0.5937, 0.3125, 0.5937, 0.2812, 0.625, 0.25, 0.625, 0.2812, 0.5937, 0.2812, 0.5937, 0.25, 0.625, 0.2187, 0.625, 0.25, 0.5937, 0.25, 0.5937, 0.2187, 0.625, 0.1875, 0.625, 0.2187, 0.5937, 0.2187, 0.5937, 0.1875, 0.625, 0.1562, 0.625, 0.1875, 0.5937, 0.1875, 0.5937, 0.1562, 0.625, 0.125, 0.625, 0.1562, 0.5937, 0.1562, 0.5937, 0.125, 0.625, 0.09375, 0.625, 0.125, 0.5937, 0.125, 0.5937, 0.09375, 0.625, 0.5, 0.625, 0.5312, 0.5937, 0.5312, 0.5937, 0.5, 0.625, 0.0625, 0.625, 0.09375, 0.5937, 0.09375, 0.5937, 0.0625, 0.625, 0.4687, 0.625, 0.5, 0.5937, 0.5, 0.5937, 0.4687, 0.625, 0.03125, 0.625, 0.0625, 0.5937, 0.0625, 0.5937, 0.03125, 0.625, 0.4375, 0.625, 0.4687, 0.5937, 0.4687, 0.5937, 0.4375, 0.5937, 0.3438, 0.5937, 0.375, 0.5625, 0.375, 0.5625, 0.3438, 0.5937, 0.3125, 0.5937, 0.3438, 0.5625, 0.3438, 0.5625, 0.3125, 0.5937, 0.2812, 0.5937, 0.3125, 0.5625, 0.3125, 0.5625, 0.2812, 0.5937, 0.25, 0.5937, 0.2812, 0.5625, 0.2812, 0.5625, 0.25, 0.5937, 0.2187, 0.5937, 0.25, 0.5625, 0.25, 0.5625, 0.2187, 0.5937, 0.1875, 0.5937, 0.2187, 0.5625, 0.2187, 0.5625, 0.1875, 0.5937, 0.1562, 0.5937, 0.1875, 0.5625, 0.1875, 0.5625, 0.1562, 0.5937, 0.125, 0.5937, 0.1562, 0.5625, 0.1562, 0.5625, 0.125, 0.5937, 0.09375, 0.5937, 0.125, 0.5625, 0.125, 0.5625, 0.09375, 0.5937, 0.5, 0.5937, 0.5312, 0.5625, 0.5312, 0.5625, 0.5, 0.5937, 0.0625, 0.5937, 0.09375, 0.5625, 0.09375, 0.5625, 0.0625, 0.5937, 0.4687, 0.5937, 0.5, 0.5625, 0.5, 0.5625, 0.4687, 0.5937, 0.03125, 0.5937, 0.0625, 0.5625, 0.0625, 0.5625, 0.03125, 0.5937, 0.4375, 0.5937, 0.4687, 0.5625, 0.4687, 0.5625, 0.4375, 0.5781, 0.0, 0.5937, 0.03125, 0.5625, 0.03125, 0.5937, 0.4062, 0.5937, 0.4375, 0.5625, 0.4375, 0.5625, 0.4062, 0.5937, 0.375, 0.5937, 0.4062, 0.5625, 0.4062, 0.5625, 0.375, 0.5625, 0.2812, 0.5625, 0.3125, 0.5312, 0.3125, 0.5312, 0.2812, 0.5625, 0.25, 0.5625, 0.2812, 0.5312, 0.2812, 0.5312, 0.25, 0.5625, 0.2187, 0.5625, 0.25, 0.5312, 0.25, 0.5312, 0.2188, 0.5625, 0.1875, 0.5625, 0.2187, 0.5312, 0.2188, 0.5312, 0.1875, 0.5625, 0.1562, 0.5625, 0.1875, 0.5312, 0.1875, 0.5312, 0.1562, 0.5625, 0.125, 0.5625, 0.1562, 0.5312, 0.1562, 0.5312, 0.125, 0.5625, 0.09375, 0.5625, 0.125, 0.5312, 0.125, 0.5312, 0.09375, 0.5625, 0.5, 0.5625, 0.5312, 0.5312, 0.5312, 0.5312, 0.5, 0.5625, 0.0625, 0.5625, 0.09375, 0.5312, 0.09375, 0.5312, 0.0625, 0.5625, 0.4687, 0.5625, 0.5, 0.5312, 0.5, 0.5312, 0.4687, 0.5625, 0.03125, 0.5625, 0.0625, 0.5312, 0.0625, 0.5312, 0.03125, 0.5625, 0.4375, 0.5625, 0.4687, 0.5312, 0.4687, 0.5312, 0.4375, 0.5469, 0.0, 0.5625, 0.03125, 0.5312, 0.03125, 0.5625, 0.4062, 0.5625, 0.4375, 0.5312, 0.4375, 0.5312, 0.4062, 0.5625, 0.375, 0.5625, 0.4062, 0.5312, 0.4062, 0.5312, 0.375, 0.5625, 0.3438, 0.5625, 0.375, 0.5312, 0.375, 0.5312, 0.3438, 0.5625, 0.3125, 0.5625, 0.3438, 0.5312, 0.3438, 0.5312, 0.3125, 0.5312, 0.2188, 0.5312, 0.25, 0.5, 0.25, 0.5, 0.2188, 0.5312, 0.1875, 0.5312, 0.2188, 0.5, 0.2188, 0.5, 0.1875, 0.5312, 0.1562, 0.5312, 0.1875, 0.5, 0.1875, 0.5, 0.1562, 0.5312, 0.125, 0.5312, 0.1562, 0.5, 0.1562, 0.5, 0.125, 0.5312, 0.09375, 0.5312, 0.125, 0.5, 0.125, 0.5, 0.09375, 0.5312, 0.5, 0.5312, 0.5312, 0.5, 0.5312, 0.5, 0.5, 0.5312, 0.0625, 0.5312, 0.09375, 0.5, 0.09375, 0.5, 0.0625, 0.5312, 0.4687, 0.5312, 0.5, 0.5, 0.5, 0.5, 0.4688, 0.5312, 0.03125, 0.5312, 0.0625, 0.5, 0.0625, 0.5, 0.03125, 0.5312, 0.4375, 0.5312, 0.4687, 0.5, 0.4688, 0.5, 0.4375, 0.5156, 0.0, 0.5312, 0.03125, 0.5, 0.03125, 0.5312, 0.4062, 0.5312, 0.4375, 0.5, 0.4375, 0.5, 0.4062, 0.5312, 0.375, 0.5312, 0.4062, 0.5, 0.4062, 0.5, 0.375, 0.5312, 0.3438, 0.5312, 0.375, 0.5, 0.375, 0.5, 0.3438, 0.5312, 0.3125, 0.5312, 0.3438, 0.5, 0.3438, 0.5, 0.3125, 0.5312, 0.2812, 0.5312, 0.3125, 0.5, 0.3125, 0.5, 0.2813, 0.5312, 0.25, 0.5312, 0.2812, 0.5, 0.2813, 0.5, 0.25, 0.5, 0.1562, 0.5, 0.1875, 0.4687, 0.1875, 0.4687, 0.1563, 0.5, 0.125, 0.5, 0.1562, 0.4687, 0.1563, 0.4687, 0.125, 0.5, 0.09375, 0.5, 0.125, 0.4687, 0.125, 0.4687, 0.09375, 0.5, 0.5, 0.5, 0.5312, 0.4687, 0.5312, 0.4687, 0.5, 0.5, 0.0625, 0.5, 0.09375, 0.4687, 0.09375, 0.4687, 0.0625, 0.5, 0.4688, 0.5, 0.5, 0.4687, 0.5, 0.4687, 0.4688, 0.5, 0.03125, 0.5, 0.0625, 0.4687, 0.0625, 0.4687, 0.03125, 0.5, 0.4375, 0.5, 0.4688, 0.4687, 0.4688, 0.4687, 0.4375, 0.4844, 0.0, 0.5, 0.03125, 0.4687, 0.03125, 0.5, 0.4062, 0.5, 0.4375, 0.4687, 0.4375, 0.4687, 0.4062, 0.5, 0.375, 0.5, 0.4062, 0.4687, 0.4062, 0.4687, 0.375, 0.5, 0.3438, 0.5, 0.375, 0.4687, 0.375, 0.4687, 0.3438, 0.5, 0.3125, 0.5, 0.3438, 0.4687, 0.3438, 0.4687, 0.3125, 0.5, 0.2813, 0.5, 0.3125, 0.4687, 0.3125, 0.4687, 0.2813, 0.5, 0.25, 0.5, 0.2813, 0.4687, 0.2813, 0.4687, 0.25, 0.5, 0.2188, 0.5, 0.25, 0.4687, 0.25, 0.4687, 0.2188, 0.5, 0.1875, 0.5, 0.2188, 0.4687, 0.2188, 0.4687, 0.1875, 0.4687, 0.09375, 0.4687, 0.125, 0.4375, 0.125, 0.4375, 0.09375, 0.4687, 0.5, 0.4687, 0.5312, 0.4375, 0.5312, 0.4375, 0.5, 0.4687, 0.0625, 0.4687, 0.09375, 0.4375, 0.09375, 0.4375, 0.0625, 0.4687, 0.4688, 0.4687, 0.5, 0.4375, 0.5, 0.4375, 0.4688, 0.4687, 0.03125, 0.4687, 0.0625, 0.4375, 0.0625, 0.4375, 0.03125, 0.4687, 0.4375, 0.4687, 0.4688, 0.4375, 0.4688, 0.4375, 0.4375, 0.4531, 0.0, 0.4687, 0.03125, 0.4375, 0.03125, 0.4687, 0.4062, 0.4687, 0.4375, 0.4375, 0.4375, 0.4375, 0.4062, 0.4687, 0.375, 0.4687, 0.4062, 0.4375, 0.4062, 0.4375, 0.375, 0.4687, 0.3438, 0.4687, 0.375, 0.4375, 0.375, 0.4375, 0.3438, 0.4687, 0.3125, 0.4687, 0.3438, 0.4375, 0.3438, 0.4375, 0.3125, 0.4687, 0.2813, 0.4687, 0.3125, 0.4375, 0.3125, 0.4375, 0.2813, 0.4687, 0.25, 0.4687, 0.2813, 0.4375, 0.2813, 0.4375, 0.25, 0.4687, 0.2188, 0.4687, 0.25, 0.4375, 0.25, 0.4375, 0.2188, 0.4687, 0.1875, 0.4687, 0.2188, 0.4375, 0.2188, 0.4375, 0.1875, 0.4687, 0.1563, 0.4687, 0.1875, 0.4375, 0.1875, 0.4375, 0.1563, 0.4687, 0.125, 0.4687, 0.1563, 0.4375, 0.1563, 0.4375, 0.125, 0.4375, 0.4688, 0.4375, 0.5, 0.4062, 0.5, 0.4062, 0.4688, 0.4375, 0.03125, 0.4375, 0.0625, 0.4062, 0.0625, 0.4062, 0.03125, 0.4375, 0.4375, 0.4375, 0.4688, 0.4062, 0.4688, 0.4062, 0.4375, 0.4219, 0.0, 0.4375, 0.03125, 0.4062, 0.03125, 0.4375, 0.4062, 0.4375, 0.4375, 0.4062, 0.4375, 0.4062, 0.4062, 0.4375, 0.375, 0.4375, 0.4062, 0.4062, 0.4062, 0.4062, 0.375, 0.4375, 0.3438, 0.4375, 0.375, 0.4062, 0.375, 0.4062, 0.3438, 0.4375, 0.3125, 0.4375, 0.3438, 0.4062, 0.3438, 0.4062, 0.3125, 0.4375, 0.2813, 0.4375, 0.3125, 0.4062, 0.3125, 0.4062, 0.2813, 0.4375, 0.25, 0.4375, 0.2813, 0.4062, 0.2813, 0.4062, 0.25, 0.4375, 0.2188, 0.4375, 0.25, 0.4062, 0.25, 0.4062, 0.2188, 0.4375, 0.1875, 0.4375, 0.2188, 0.4062, 0.2188, 0.4062, 0.1875, 0.4375, 0.1563, 0.4375, 0.1875, 0.4062, 0.1875, 0.4062, 0.1563, 0.4375, 0.125, 0.4375, 0.1563, 0.4062, 0.1563, 0.4062, 0.125, 0.4375, 0.09375, 0.4375, 0.125, 0.4062, 0.125, 0.4062, 0.09375, 0.4375, 0.5, 0.4375, 0.5312, 0.4062, 0.5312, 0.4062, 0.5, 0.4375, 0.0625, 0.4375, 0.09375, 0.4062, 0.09375, 0.4062, 0.0625, 0.4062, 0.4062, 0.4062, 0.4375, 0.375, 0.4375, 0.375, 0.4062, 0.4062, 0.375, 0.4062, 0.4062, 0.375, 0.4062, 0.375, 0.375, 0.4062, 0.3438, 0.4062, 0.375, 0.375, 0.375, 0.375, 0.3438, 0.4062, 0.3125, 0.4062, 0.3438, 0.375, 0.3438, 0.375, 0.3125, 0.4062, 0.2813, 0.4062, 0.3125, 0.375, 0.3125, 0.375, 0.2813, 0.4062, 0.25, 0.4062, 0.2813, 0.375, 0.2813, 0.375, 0.25, 0.4062, 0.2188, 0.4062, 0.25, 0.375, 0.25, 0.375, 0.2188, 0.4062, 0.1875, 0.4062, 0.2188, 0.375, 0.2188, 0.375, 0.1875, 0.4062, 0.1563, 0.4062, 0.1875, 0.375, 0.1875, 0.375, 0.1563, 0.4062, 0.125, 0.4062, 0.1563, 0.375, 0.1563, 0.375, 0.125, 0.4062, 0.09375, 0.4062, 0.125, 0.375, 0.125, 0.375, 0.09375, 0.4062, 0.5, 0.4062, 0.5312, 0.375, 0.5312, 0.375, 0.5, 0.4062, 0.0625, 0.4062, 0.09375, 0.375, 0.09375, 0.375, 0.0625, 0.4062, 0.4688, 0.4062, 0.5, 0.375, 0.5, 0.375, 0.4688, 0.4062, 0.03125, 0.4062, 0.0625, 0.375, 0.0625, 0.375, 0.03125, 0.4062, 0.4375, 0.4062, 0.4688, 0.375, 0.4688, 0.375, 0.4375, 0.3906, 0.0, 0.4062, 0.03125, 0.375, 0.03125, 0.375, 0.3438, 0.375, 0.375, 0.3437, 0.375, 0.3437, 0.3438, 0.375, 0.3125, 0.375, 0.3438, 0.3437, 0.3438, 0.3437, 0.3125, 0.375, 0.2813, 0.375, 0.3125, 0.3437, 0.3125, 0.3437, 0.2813, 0.375, 0.25, 0.375, 0.2813, 0.3437, 0.2813, 0.3437, 0.25, 0.375, 0.2188, 0.375, 0.25, 0.3437, 0.25, 0.3437, 0.2188, 0.375, 0.1875, 0.375, 0.2188, 0.3437, 0.2188, 0.3437, 0.1875, 0.375, 0.1563, 0.375, 0.1875, 0.3437, 0.1875, 0.3437, 0.1563, 0.375, 0.125, 0.375, 0.1563, 0.3437, 0.1563, 0.3437, 0.125, 0.375, 0.09375, 0.375, 0.125, 0.3437, 0.125, 0.3437, 0.09375, 0.375, 0.5, 0.375, 0.5312, 0.3437, 0.5312, 0.3437, 0.5, 0.375, 0.0625, 0.375, 0.09375, 0.3437, 0.09375, 0.3437, 0.0625, 0.375, 0.4688, 0.375, 0.5, 0.3437, 0.5, 0.3437, 0.4688, 0.375, 0.03125, 0.375, 0.0625, 0.3437, 0.0625, 0.3437, 0.03125, 0.375, 0.4375, 0.375, 0.4688, 0.3437, 0.4688, 0.3437, 0.4375, 0.3594, 0.0, 0.375, 0.03125, 0.3437, 0.03125, 0.375, 0.4062, 0.375, 0.4375, 0.3437, 0.4375, 0.3437, 0.4063, 0.375, 0.375, 0.375, 0.4062, 0.3437, 0.4063, 0.3437, 0.375, 0.3437, 0.2813, 0.3437, 0.3125, 0.3125, 0.3125, 0.3125, 0.2813, 0.3437, 0.25, 0.3437, 0.2813, 0.3125, 0.2813, 0.3125, 0.25, 0.3437, 0.2188, 0.3437, 0.25, 0.3125, 0.25, 0.3125, 0.2188, 0.3437, 0.1875, 0.3437, 0.2188, 0.3125, 0.2188, 0.3125, 0.1875, 0.3437, 0.1563, 0.3437, 0.1875, 0.3125, 0.1875, 0.3125, 0.1563, 0.3437, 0.125, 0.3437, 0.1563, 0.3125, 0.1563, 0.3125, 0.125, 0.3437, 0.09375, 0.3437, 0.125, 0.3125, 0.125, 0.3125, 0.09375, 0.3437, 0.5, 0.3437, 0.5312, 0.3125, 0.5312, 0.3125, 0.5, 0.3437, 0.0625, 0.3437, 0.09375, 0.3125, 0.09375, 0.3125, 0.0625, 0.3437, 0.4688, 0.3437, 0.5, 0.3125, 0.5, 0.3125, 0.4688, 0.3437, 0.03125, 0.3437, 0.0625, 0.3125, 0.0625, 0.3125, 0.03125, 0.3437, 0.4375, 0.3437, 0.4688, 0.3125, 0.4688, 0.3125, 0.4375, 0.3281, 0.0, 0.3437, 0.03125, 0.3125, 0.03125, 0.3437, 0.4063, 0.3437, 0.4375, 0.3125, 0.4375, 0.3125, 0.4063, 0.3437, 0.375, 0.3437, 0.4063, 0.3125, 0.4063, 0.3125, 0.375, 0.3437, 0.3438, 0.3437, 0.375, 0.3125, 0.375, 0.3125, 0.3438, 0.3437, 0.3125, 0.3437, 0.3438, 0.3125, 0.3438, 0.3125, 0.3125, 0.3125, 0.2188, 0.3125, 0.25, 0.2812, 0.25, 0.2812, 0.2188, 0.3125, 0.1875, 0.3125, 0.2188, 0.2812, 0.2188, 0.2812, 0.1875, 0.3125, 0.1563, 0.3125, 0.1875, 0.2812, 0.1875, 0.2812, 0.1563, 0.3125, 0.125, 0.3125, 0.1563, 0.2812, 0.1563, 0.2812, 0.125, 0.3125, 0.09375, 0.3125, 0.125, 0.2812, 0.125, 0.2812, 0.09375, 0.3125, 0.5, 0.3125, 0.5312, 0.2812, 0.5312, 0.2812, 0.5, 0.3125, 0.0625, 0.3125, 0.09375, 0.2812, 0.09375, 0.2812, 0.0625, 0.3125, 0.4688, 0.3125, 0.5, 0.2812, 0.5, 0.2812, 0.4688, 0.3125, 0.03125, 0.3125, 0.0625, 0.2812, 0.0625, 0.2812, 0.03125, 0.3125, 0.4375, 0.3125, 0.4688, 0.2812, 0.4688, 0.2812, 0.4375, 0.2969, 0.0, 0.3125, 0.03125, 0.2812, 0.03125, 0.3125, 0.4063, 0.3125, 0.4375, 0.2812, 0.4375, 0.2812, 0.4063, 0.3125, 0.375, 0.3125, 0.4063, 0.2812, 0.4063, 0.2812, 0.375, 0.3125, 0.3438, 0.3125, 0.375, 0.2812, 0.375, 0.2812, 0.3438, 0.3125, 0.3125, 0.3125, 0.3438, 0.2812, 0.3438, 0.2812, 0.3125, 0.3125, 0.2813, 0.3125, 0.3125, 0.2812, 0.3125, 0.2812, 0.2813, 0.3125, 0.25, 0.3125, 0.2813, 0.2812, 0.2813, 0.2812, 0.25, 0.2812, 0.1563, 0.2812, 0.1875, 0.25, 0.1875, 0.25, 0.1563, 0.2812, 0.125, 0.2812, 0.1563, 0.25, 0.1563, 0.25, 0.125, 0.2812, 0.09375, 0.2812, 0.125, 0.25, 0.125, 0.25, 0.09375, 0.2812, 0.5, 0.2812, 0.5312, 0.25, 0.5312, 0.25, 0.5, 0.2812, 0.0625, 0.2812, 0.09375, 0.25, 0.09375, 0.25, 0.0625, 0.2812, 0.4688, 0.2812, 0.5, 0.25, 0.5, 0.25, 0.4688, 0.2812, 0.03125, 0.2812, 0.0625, 0.25, 0.0625, 0.25, 0.03125, 0.2812, 0.4375, 0.2812, 0.4688, 0.25, 0.4688, 0.25, 0.4375, 0.2656, 0.0, 0.2812, 0.03125, 0.25, 0.03125, 0.2812, 0.4063, 0.2812, 0.4375, 0.25, 0.4375, 0.25, 0.4063, 0.2812, 0.375, 0.2812, 0.4063, 0.25, 0.4063, 0.25, 0.375, 0.2812, 0.3438, 0.2812, 0.375, 0.25, 0.375, 0.25, 0.3438, 0.2812, 0.3125, 0.2812, 0.3438, 0.25, 0.3438, 0.25, 0.3125, 0.2812, 0.2813, 0.2812, 0.3125, 0.25, 0.3125, 0.25, 0.2813, 0.2812, 0.25, 0.2812, 0.2813, 0.25, 0.2813, 0.25, 0.25, 0.2812, 0.2188, 0.2812, 0.25, 0.25, 0.25, 0.25, 0.2188, 0.2812, 0.1875, 0.2812, 0.2188, 0.25, 0.2188, 0.25, 0.1875, 0.25, 0.09375, 0.25, 0.125, 0.2187, 0.125, 0.2187, 0.09375, 0.25, 0.5, 0.25, 0.5312, 0.2187, 0.5312, 0.2187, 0.5, 0.25, 0.0625, 0.25, 0.09375, 0.2187, 0.09375, 0.2188, 0.0625, 0.25, 0.4688, 0.25, 0.5, 0.2187, 0.5, 0.2187, 0.4688, 0.25, 0.03125, 0.25, 0.0625, 0.2188, 0.0625, 0.2188, 0.03125, 0.25, 0.4375, 0.25, 0.4688, 0.2187, 0.4688, 0.2187, 0.4375, 0.2344, 0.0, 0.25, 0.03125, 0.2188, 0.03125, 0.25, 0.4063, 0.25, 0.4375, 0.2187, 0.4375, 0.2187, 0.4062, 0.25, 0.375, 0.25, 0.4063, 0.2187, 0.4062, 0.2187, 0.375, 0.25, 0.3438, 0.25, 0.375, 0.2187, 0.375, 0.2187, 0.3438, 0.25, 0.3125, 0.25, 0.3438, 0.2187, 0.3438, 0.2187, 0.3125, 0.25, 0.2813, 0.25, 0.3125, 0.2187, 0.3125, 0.2187, 0.2813, 0.25, 0.25, 0.25, 0.2813, 0.2187, 0.2813, 0.2187, 0.25, 0.25, 0.2188, 0.25, 0.25, 0.2187, 0.25, 0.2187, 0.2188, 0.25, 0.1875, 0.25, 0.2188, 0.2187, 0.2188, 0.2187, 0.1875, 0.25, 0.1563, 0.25, 0.1875, 0.2187, 0.1875, 0.2187, 0.1563, 0.25, 0.125, 0.25, 0.1563, 0.2187, 0.1563, 0.2187, 0.125, 0.2188, 0.03125, 0.2188, 0.0625, 0.1875, 0.0625, 0.1875, 0.03125, 0.2187, 0.4375, 0.2187, 0.4688, 0.1875, 0.4688, 0.1875, 0.4375, 0.2031, 0.0, 0.2188, 0.03125, 0.1875, 0.03125, 0.2187, 0.4062, 0.2187, 0.4375, 0.1875, 0.4375, 0.1875, 0.4062, 0.2187, 0.375, 0.2187, 0.4062, 0.1875, 0.4062, 0.1875, 0.375, 0.2187, 0.3438, 0.2187, 0.375, 0.1875, 0.375, 0.1875, 0.3438, 0.2187, 0.3125, 0.2187, 0.3438, 0.1875, 0.3438, 0.1875, 0.3125, 0.2187, 0.2813, 0.2187, 0.3125, 0.1875, 0.3125, 0.1875, 0.2813, 0.2187, 0.25, 0.2187, 0.2813, 0.1875, 0.2813, 0.1875, 0.25, 0.2187, 0.2188, 0.2187, 0.25, 0.1875, 0.25, 0.1875, 0.2188, 0.2187, 0.1875, 0.2187, 0.2188, 0.1875, 0.2188, 0.1875, 0.1875, 0.2187, 0.1563, 0.2187, 0.1875, 0.1875, 0.1875, 0.1875, 0.1563, 0.2187, 0.125, 0.2187, 0.1563, 0.1875, 0.1563, 0.1875, 0.125, 0.2187, 0.09375, 0.2187, 0.125, 0.1875, 0.125, 0.1875, 0.09375, 0.2187, 0.5, 0.2187, 0.5312, 0.1875, 0.5312, 0.1875, 0.5, 0.2188, 0.0625, 0.2187, 0.09375, 0.1875, 0.09375, 0.1875, 0.0625, 0.2187, 0.4688, 0.2187, 0.5, 0.1875, 0.5, 0.1875, 0.4688, 0.1875, 0.375, 0.1875, 0.4062, 0.1562, 0.4062, 0.1562, 0.375, 0.1875, 0.3438, 0.1875, 0.375, 0.1562, 0.375, 0.1562, 0.3438, 0.1875, 0.3125, 0.1875, 0.3438, 0.1562, 0.3438, 0.1562, 0.3125, 0.1875, 0.2813, 0.1875, 0.3125, 0.1562, 0.3125, 0.1562, 0.2813, 0.1875, 0.25, 0.1875, 0.2813, 0.1562, 0.2813, 0.1562, 0.25, 0.1875, 0.2188, 0.1875, 0.25, 0.1562, 0.25, 0.1562, 0.2188, 0.1875, 0.1875, 0.1875, 0.2188, 0.1562, 0.2188, 0.1562, 0.1875, 0.1875, 0.1563, 0.1875, 0.1875, 0.1562, 0.1875, 0.1563, 0.1563, 0.1875, 0.125, 0.1875, 0.1563, 0.1563, 0.1563, 0.1563, 0.125, 0.1875, 0.09375, 0.1875, 0.125, 0.1563, 0.125, 0.1563, 0.09375, 0.1875, 0.5, 0.1875, 0.5312, 0.1562, 0.5312, 0.1562, 0.5, 0.1875, 0.0625, 0.1875, 0.09375, 0.1563, 0.09375, 0.1563, 0.0625, 0.1875, 0.4688, 0.1875, 0.5, 0.1562, 0.5, 0.1562, 0.4688, 0.1875, 0.03125, 0.1875, 0.0625, 0.1563, 0.0625, 0.1563, 0.03125, 0.1875, 0.4375, 0.1875, 0.4688, 0.1562, 0.4688, 0.1562, 0.4375, 0.1719, 0.0, 0.1875, 0.03125, 0.1563, 0.03125, 0.1875, 0.4062, 0.1875, 0.4375, 0.1562, 0.4375, 0.1562, 0.4062, 0.1562, 0.3125, 0.1562, 0.3438, 0.125, 0.3438, 0.125, 0.3125, 0.1562, 0.2813, 0.1562, 0.3125, 0.125, 0.3125, 0.125, 0.2813, 0.1562, 0.25, 0.1562, 0.2813, 0.125, 0.2813, 0.125, 0.25, 0.1562, 0.2188, 0.1562, 0.25, 0.125, 0.25, 0.125, 0.2188, 0.1562, 0.1875, 0.1562, 0.2188, 0.125, 0.2188, 0.125, 0.1875, 0.1563, 0.1563, 0.1562, 0.1875, 0.125, 0.1875, 0.125, 0.1563, 0.1563, 0.125, 0.1563, 0.1563, 0.125, 0.1563, 0.125, 0.125, 0.1563, 0.09375, 0.1563, 0.125, 0.125, 0.125, 0.125, 0.09375, 0.1562, 0.5, 0.1562, 0.5312, 0.125, 0.5312, 0.125, 0.5, 0.1563, 0.0625, 0.1563, 0.09375, 0.125, 0.09375, 0.125, 0.0625, 0.1562, 0.4688, 0.1562, 0.5, 0.125, 0.5, 0.125, 0.4688, 0.1563, 0.03125, 0.1563, 0.0625, 0.125, 0.0625, 0.125, 0.03125, 0.1562, 0.4375, 0.1562, 0.4688, 0.125, 0.4688, 0.125, 0.4375, 0.1406, 0.0, 0.1563, 0.03125, 0.125, 0.03125, 0.1562, 0.4062, 0.1562, 0.4375, 0.125, 0.4375, 0.125, 0.4062, 0.1562, 0.375, 0.1562, 0.4062, 0.125, 0.4062, 0.125, 0.375, 0.1562, 0.3438, 0.1562, 0.375, 0.125, 0.375, 0.125, 0.3438, 0.125, 0.25, 0.125, 0.2813, 0.09375, 0.2813, 0.09375, 0.25, 0.125, 0.2188, 0.125, 0.25, 0.09375, 0.25, 0.09375, 0.2188, 0.125, 0.1875, 0.125, 0.2188, 0.09375, 0.2188, 0.09375, 0.1875, 0.125, 0.1563, 0.125, 0.1875, 0.09375, 0.1875, 0.09375, 0.1563, 0.125, 0.125, 0.125, 0.1563, 0.09375, 0.1563, 0.09375, 0.125, 0.125, 0.09375, 0.125, 0.125, 0.09375, 0.125, 0.09375, 0.09375, 0.125, 0.5, 0.125, 0.5312, 0.09375, 0.5312, 0.09375, 0.5, 0.125, 0.0625, 0.125, 0.09375, 0.09375, 0.09375, 0.09375, 0.0625, 0.125, 0.4688, 0.125, 0.5, 0.09375, 0.5, 0.09375, 0.4688, 0.125, 0.03125, 0.125, 0.0625, 0.09375, 0.0625, 0.09375, 0.03125, 0.125, 0.4375, 0.125, 0.4688, 0.09375, 0.4688, 0.09375, 0.4375, 0.1094, 0.0, 0.125, 0.03125, 0.09375, 0.03125, 0.125, 0.4062, 0.125, 0.4375, 0.09375, 0.4375, 0.09375, 0.4062, 0.125, 0.375, 0.125, 0.4062, 0.09375, 0.4062, 0.09375, 0.375, 0.125, 0.3438, 0.125, 0.375, 0.09375, 0.375, 0.09375, 0.3438, 0.125, 0.3125, 0.125, 0.3438, 0.09375, 0.3438, 0.09375, 0.3125, 0.125, 0.2813, 0.125, 0.3125, 0.09375, 0.3125, 0.09375, 0.2813, 0.09375, 0.1875, 0.09375, 0.2188, 0.0625, 0.2188, 0.0625, 0.1875, 0.09375, 0.1563, 0.09375, 0.1875, 0.0625, 0.1875, 0.0625, 0.1563, 0.09375, 0.125, 0.09375, 0.1563, 0.0625, 0.1563, 0.0625, 0.125, 0.09375, 0.09375, 0.09375, 0.125, 0.0625, 0.125, 0.0625, 0.09375, 0.09375, 0.5, 0.09375, 0.5312, 0.0625, 0.5312, 0.0625, 0.5, 0.09375, 0.0625, 0.09375, 0.09375, 0.0625, 0.09375, 0.0625, 0.0625, 0.09375, 0.4688, 0.09375, 0.5, 0.0625, 0.5, 0.0625, 0.4687, 0.09375, 0.03125, 0.09375, 0.0625, 0.0625, 0.0625, 0.0625, 0.03125, 0.09375, 0.4375, 0.09375, 0.4688, 0.0625, 0.4687, 0.0625, 0.4375, 0.07813, 0.0, 0.09375, 0.03125, 0.0625, 0.03125, 0.09375, 0.4062, 0.09375, 0.4375, 0.0625, 0.4375, 0.0625, 0.4062, 0.09375, 0.375, 0.09375, 0.4062, 0.0625, 0.4062, 0.0625, 0.375, 0.09375, 0.3438, 0.09375, 0.375, 0.0625, 0.375, 0.0625, 0.3438, 0.09375, 0.3125, 0.09375, 0.3438, 0.0625, 0.3438, 0.0625, 0.3125, 0.09375, 0.2813, 0.09375, 0.3125, 0.0625, 0.3125, 0.0625, 0.2812, 0.09375, 0.25, 0.09375, 0.2813, 0.0625, 0.2812, 0.0625, 0.25, 0.09375, 0.2188, 0.09375, 0.25, 0.0625, 0.25, 0.0625, 0.2188, 0.0625, 0.125, 0.0625, 0.1563, 0.03125, 0.1562, 0.03125, 0.125, 0.0625, 0.09375, 0.0625, 0.125, 0.03125, 0.125, 0.03125, 0.09375, 0.0625, 0.5, 0.0625, 0.5312, 0.03125, 0.5312, 0.03125, 0.5, 0.0625, 0.0625, 0.0625, 0.09375, 0.03125, 0.09375, 0.03125, 0.0625, 0.0625, 0.4687, 0.0625, 0.5, 0.03125, 0.5, 0.03125, 0.4687, 0.0625, 0.03125, 0.0625, 0.0625, 0.03125, 0.0625, 0.03125, 0.03125, 0.0625, 0.4375, 0.0625, 0.4687, 0.03125, 0.4687, 0.03125, 0.4375, 0.04688, 0.0, 0.0625, 0.03125, 0.03125, 0.03125, 0.0625, 0.4062, 0.0625, 0.4375, 0.03125, 0.4375, 0.03125, 0.4062, 0.0625, 0.375, 0.0625, 0.4062, 0.03125, 0.4062, 0.03125, 0.375, 0.0625, 0.3438, 0.0625, 0.375, 0.03125, 0.375, 0.03125, 0.3438, 0.0625, 0.3125, 0.0625, 0.3438, 0.03125, 0.3438, 0.03125, 0.3125, 0.0625, 0.2812, 0.0625, 0.3125, 0.03125, 0.3125, 0.03125, 0.2812, 0.0625, 0.25, 0.0625, 0.2812, 0.03125, 0.2812, 0.03125, 0.25, 0.0625, 0.2188, 0.0625, 0.25, 0.03125, 0.25, 0.03125, 0.2187, 0.0625, 0.1875, 0.0625, 0.2188, 0.03125, 0.2187, 0.03125, 0.1875, 0.0625, 0.1563, 0.0625, 0.1875, 0.03125, 0.1875, 0.03125, 0.1562, 0.03125, 0.0625, 0.03125, 0.09375, 2.98e-07, 0.09375, 5.364e-07, 0.0625, 0.03125, 0.4687, 0.03125, 0.5, 0.0, 0.5, 2.98e-08, 0.4687, 0.03125, 0.03125, 0.03125, 0.0625, 5.364e-07, 0.0625, 1.162e-06, 0.03125, 0.03125, 0.4375, 0.03125, 0.4687, 2.98e-08, 0.4687, 2.98e-08, 0.4375, 0.01563, 0.0, 0.03125, 0.03125, 1.162e-06, 0.03125, 0.03125, 0.4062, 0.03125, 0.4375, 2.98e-08, 0.4375, 2.98e-08, 0.4062, 0.03125, 0.375, 0.03125, 0.4062, 2.98e-08, 0.4062, 2.98e-08, 0.375, 0.03125, 0.3438, 0.03125, 0.375, 2.98e-08, 0.375, 0.0, 0.3437, 0.03125, 0.3125, 0.03125, 0.3438, 0.0, 0.3437, 0.0, 0.3125, 0.03125, 0.2812, 0.03125, 0.3125, 0.0, 0.3125, 2.98e-08, 0.2812, 0.03125, 0.25, 0.03125, 0.2812, 2.98e-08, 0.2812, 2.98e-08, 0.25, 0.03125, 0.2187, 0.03125, 0.25, 2.98e-08, 0.25, 1.192e-07, 0.2187, 0.03125, 0.1875, 0.03125, 0.2187, 1.192e-07, 0.2187, 5.96e-08, 0.1875, 0.03125, 0.1562, 0.03125, 0.1875, 5.96e-08, 0.1875, 1.192e-07, 0.1562, 0.03125, 0.125, 0.03125, 0.1562, 1.192e-07, 0.1562, 1.788e-07, 0.125, 0.03125, 0.09375, 0.03125, 0.125, 1.788e-07, 0.125, 2.98e-07, 0.09375, 0.03125, 0.5, 0.03125, 0.5312, 2.98e-08, 0.5312, 0.0, 0.5, 0.9844, 0.0, 1.0, 0.03125, 0.9688, 0.03125, 1.0, 0.4062, 1.0, 0.4375, 0.9688, 0.4375, 0.9688, 0.4062, 1.0, 0.375, 1.0, 0.4062, 0.9688, 0.4062, 0.9688, 0.375, 1.0, 0.3437, 1.0, 0.375, 0.9688, 0.375, 0.9688, 0.3437, 1.0, 0.3125, 1.0, 0.3437, 0.9688, 0.3437, 0.9688, 0.3125, 1.0, 0.2812, 1.0, 0.3125, 0.9688, 0.3125, 0.9688, 0.2812, 1.0, 0.25, 1.0, 0.2812, 0.9688, 0.2812, 0.9688, 0.25, 1.0, 0.2187, 1.0, 0.25, 0.9688, 0.25, 0.9688, 0.2187, 1.0, 0.1875, 1.0, 0.2187, 0.9688, 0.2187, 0.9688, 0.1875, 1.0, 0.1562, 1.0, 0.1875, 0.9688, 0.1875, 0.9688, 0.1562, 1.0, 0.125, 1.0, 0.1562, 0.9688, 0.1562, 0.9688, 0.125, 1.0, 0.09375, 1.0, 0.125, 0.9688, 0.125, 0.9688, 0.09375, 1.0, 0.5, 1.0, 0.5312, 0.9688, 0.5312, 0.9688, 0.5, 1.0, 0.0625, 1.0, 0.09375, 0.9688, 0.09375, 0.9688, 0.0625, 1.0, 0.4687, 1.0, 0.5, 0.9688, 0.5, 0.9688, 0.4687, 1.0, 0.03125, 1.0, 0.0625, 0.9688, 0.0625, 0.9688, 0.03125, 1.0, 0.4375, 1.0, 0.4687, 0.9688, 0.4687, 0.9688, 0.4375, 0.9688, 0.3437, 0.9688, 0.375, 0.9375, 0.375, 0.9375, 0.3437, 0.9688, 0.3125, 0.9688, 0.3437, 0.9375, 0.3437, 0.9375, 0.3125, 0.9688, 0.2812, 0.9688, 0.3125, 0.9375, 0.3125, 0.9375, 0.2812, 0.9688, 0.25, 0.9688, 0.2812, 0.9375, 0.2812, 0.9375, 0.25, 0.9688, 0.2187, 0.9688, 0.25, 0.9375, 0.25, 0.9375, 0.2187, 0.9688, 0.1875, 0.9688, 0.2187, 0.9375, 0.2187, 0.9375, 0.1875, 0.9688, 0.1562, 0.9688, 0.1875, 0.9375, 0.1875, 0.9375, 0.1562, 0.9688, 0.125, 0.9688, 0.1562, 0.9375, 0.1562, 0.9375, 0.125, 0.9688, 0.09375, 0.9688, 0.125, 0.9375, 0.125, 0.9375, 0.09375, 0.9688, 0.5, 0.9688, 0.5312, 0.9375, 0.5312, 0.9375, 0.5, 0.9688, 0.0625, 0.9688, 0.09375, 0.9375, 0.09375, 0.9375, 0.0625, 0.9688, 0.4687, 0.9688, 0.5, 0.9375, 0.5, 0.9375, 0.4687, 0.9688, 0.03125, 0.9688, 0.0625, 0.9375, 0.0625, 0.9375, 0.03125, 0.9688, 0.4375, 0.9688, 0.4687, 0.9375, 0.4687, 0.9375, 0.4375, 0.9531, 0.0, 0.9688, 0.03125, 0.9375, 0.03125, 0.9688, 0.4062, 0.9688, 0.4375, 0.9375, 0.4375, 0.9375, 0.4062, 0.9688, 0.375, 0.9688, 0.4062, 0.9375, 0.4062, 0.9375, 0.375, 0.9375, 0.0625, 0.9375, 0.09375, 0.9063, 0.09375, 0.9063, 0.0625, 0.9375, 0.4687, 0.9375, 0.5, 0.9062, 0.5, 0.9062, 0.4687, 0.9375, 0.03125, 0.9375, 0.0625, 0.9063, 0.0625, 0.9063, 0.03125, 0.9375, 0.4375, 0.9375, 0.4687, 0.9062, 0.4687, 0.9062, 0.4375, 0.9219, 0.0, 0.9375, 0.03125, 0.9063, 0.03125, 0.9375, 0.4062, 0.9375, 0.4375, 0.9062, 0.4375, 0.9062, 0.4062, 0.9375, 0.375, 0.9375, 0.4062, 0.9062, 0.4062, 0.9062, 0.375, 0.9375, 0.3437, 0.9375, 0.375, 0.9062, 0.375, 0.9062, 0.3437, 0.9375, 0.3125, 0.9375, 0.3437, 0.9062, 0.3437, 0.9062, 0.3125, 0.9375, 0.2812, 0.9375, 0.3125, 0.9062, 0.3125, 0.9062, 0.2812, 0.9375, 0.25, 0.9375, 0.2812, 0.9062, 0.2812, 0.9062, 0.25, 0.9375, 0.2187, 0.9375, 0.25, 0.9062, 0.25, 0.9062, 0.2187, 0.9375, 0.1875, 0.9375, 0.2187, 0.9062, 0.2187, 0.9062, 0.1875, 0.9375, 0.1562, 0.9375, 0.1875, 0.9062, 0.1875, 0.9062, 0.1562, 0.9375, 0.125, 0.9375, 0.1562, 0.9062, 0.1562, 0.9063, 0.125, 0.9375, 0.09375, 0.9375, 0.125, 0.9063, 0.125, 0.9063, 0.09375, 0.9375, 0.5, 0.9375, 0.5312, 0.9062, 0.5312, 0.9062, 0.5, 0.8906, 0.0, 0.9063, 0.03125, 0.875, 0.03125, 0.9062, 0.4062, 0.9062, 0.4375, 0.875, 0.4375, 0.875, 0.4062, 0.9062, 0.375, 0.9062, 0.4062, 0.875, 0.4062, 0.875, 0.375, 0.9062, 0.3437, 0.9062, 0.375, 0.875, 0.375, 0.875, 0.3437, 0.9062, 0.3125, 0.9062, 0.3437, 0.875, 0.3437, 0.875, 0.3125, 0.9062, 0.2812, 0.9062, 0.3125, 0.875, 0.3125, 0.875, 0.2812, 0.9062, 0.25, 0.9062, 0.2812, 0.875, 0.2812, 0.875, 0.25, 0.9062, 0.2187, 0.9062, 0.25, 0.875, 0.25, 0.875, 0.2187, 0.9062, 0.1875, 0.9062, 0.2187, 0.875, 0.2187, 0.875, 0.1875, 0.9062, 0.1562, 0.9062, 0.1875, 0.875, 0.1875, 0.875, 0.1562, 0.9063, 0.125, 0.9062, 0.1562, 0.875, 0.1562, 0.875, 0.125, 0.9063, 0.09375, 0.9063, 0.125, 0.875, 0.125, 0.875, 0.09375, 0.9062, 0.5, 0.9062, 0.5312, 0.875, 0.5312, 0.875, 0.5, 0.9063, 0.0625, 0.9063, 0.09375, 0.875, 0.09375, 0.875, 0.0625, 0.9062, 0.4687, 0.9062, 0.5, 0.875, 0.5, 0.875, 0.4687, 0.9063, 0.03125, 0.9063, 0.0625, 0.875, 0.0625, 0.875, 0.03125, 0.9062, 0.4375, 0.9062, 0.4687, 0.875, 0.4687, 0.875, 0.4375, 0.875, 0.3437, 0.875, 0.375, 0.8437, 0.375, 0.8437, 0.3437, 0.875, 0.3125, 0.875, 0.3437, 0.8437, 0.3437, 0.8437, 0.3125, 0.875, 0.2812, 0.875, 0.3125, 0.8437, 0.3125, 0.8437, 0.2812, 0.875, 0.25, 0.875, 0.2812, 0.8437, 0.2812, 0.8437, 0.25, 0.875, 0.2187, 0.875, 0.25, 0.8437, 0.25, 0.8438, 0.2187, 0.875, 0.1875, 0.875, 0.2187, 0.8438, 0.2187, 0.8437, 0.1875, 0.875, 0.1562, 0.875, 0.1875, 0.8437, 0.1875, 0.8438, 0.1562, 0.875, 0.125, 0.875, 0.1562, 0.8438, 0.1562, 0.8438, 0.125, 0.875, 0.09375, 0.875, 0.125, 0.8438, 0.125, 0.8438, 0.09375, 0.875, 0.5, 0.875, 0.5312, 0.8437, 0.5312, 0.8437, 0.5, 0.875, 0.0625, 0.875, 0.09375, 0.8438, 0.09375, 0.8438, 0.0625, 0.875, 0.4687, 0.875, 0.5, 0.8437, 0.5, 0.8437, 0.4687, 0.875, 0.03125, 0.875, 0.0625, 0.8438, 0.0625, 0.8438, 0.03125, 0.875, 0.4375, 0.875, 0.4687, 0.8437, 0.4687, 0.8437, 0.4375, 0.8594, 0.0, 0.875, 0.03125, 0.8438, 0.03125, 0.875, 0.4062, 0.875, 0.4375, 0.8437, 0.4375, 0.8437, 0.4062, 0.875, 0.375, 0.875, 0.4062, 0.8437, 0.4062, 0.8437, 0.375, 0.8437, 0.2812, 0.8437, 0.3125, 0.8125, 0.3125, 0.8125, 0.2812, 0.8437, 0.25, 0.8437, 0.2812, 0.8125, 0.2812, 0.8125, 0.25, 0.8438, 0.2187, 0.8437, 0.25, 0.8125, 0.25, 0.8125, 0.2187, 0.8437, 0.1875, 0.8438, 0.2187, 0.8125, 0.2187, 0.8125, 0.1875, 0.8438, 0.1562, 0.8437, 0.1875, 0.8125, 0.1875, 0.8125, 0.1562, 0.8438, 0.125, 0.8438, 0.1562, 0.8125, 0.1562, 0.8125, 0.125, 0.8438, 0.09375, 0.8438, 0.125, 0.8125, 0.125, 0.8125, 0.09375, 0.8437, 0.5, 0.8437, 0.5312, 0.8125, 0.5312, 0.8125, 0.5, 0.8438, 0.0625, 0.8438, 0.09375, 0.8125, 0.09375, 0.8125, 0.0625, 0.8437, 0.4687, 0.8437, 0.5, 0.8125, 0.5, 0.8125, 0.4687, 0.8438, 0.03125, 0.8438, 0.0625, 0.8125, 0.0625, 0.8125, 0.03125, 0.8437, 0.4375, 0.8437, 0.4687, 0.8125, 0.4687, 0.8125, 0.4375, 0.8281, 0.0, 0.8438, 0.03125, 0.8125, 0.03125, 0.8437, 0.4062, 0.8437, 0.4375, 0.8125, 0.4375, 0.8125, 0.4062, 0.8437, 0.375, 0.8437, 0.4062, 0.8125, 0.4062, 0.8125, 0.375, 0.8437, 0.3437, 0.8437, 0.375, 0.8125, 0.375, 0.8125, 0.3437, 0.8437, 0.3125, 0.8437, 0.3437, 0.8125, 0.3437, 0.8125, 0.3125, 0.8125, 0.2187, 0.8125, 0.25, 0.7812, 0.25, 0.7812, 0.2187, 0.8125, 0.1875, 0.8125, 0.2187, 0.7812, 0.2187, 0.7812, 0.1875, 0.8125, 0.1562, 0.8125, 0.1875, 0.7812, 0.1875, 0.7812, 0.1562, 0.8125, 0.125, 0.8125, 0.1562, 0.7812, 0.1562, 0.7812, 0.125, 0.8125, 0.09375, 0.8125, 0.125, 0.7812, 0.125, 0.7812, 0.09375, 0.8125, 0.5, 0.8125, 0.5312, 0.7812, 0.5312, 0.7812, 0.5, 0.8125, 0.0625, 0.8125, 0.09375, 0.7812, 0.09375, 0.7812, 0.0625, 0.8125, 0.4687, 0.8125, 0.5, 0.7812, 0.5, 0.7812, 0.4687, 0.8125, 0.03125, 0.8125, 0.0625, 0.7812, 0.0625, 0.7813, 0.03125, 0.8125, 0.4375, 0.8125, 0.4687, 0.7812, 0.4687, 0.7812, 0.4375, 0.7969, 0.0, 0.8125, 0.03125, 0.7813, 0.03125, 0.8125, 0.4062, 0.8125, 0.4375, 0.7812, 0.4375, 0.7812, 0.4062, 0.8125, 0.375, 0.8125, 0.4062, 0.7812, 0.4062, 0.7812, 0.375, 0.8125, 0.3437, 0.8125, 0.375, 0.7812, 0.375, 0.7812, 0.3437, 0.8125, 0.3125, 0.8125, 0.3437, 0.7812, 0.3437, 0.7812, 0.3125, 0.8125, 0.2812, 0.8125, 0.3125, 0.7812, 0.3125, 0.7812, 0.2812, 0.8125, 0.25, 0.8125, 0.2812, 0.7812, 0.2812, 0.7812, 0.25, 0.7812, 0.1562, 0.7812, 0.1875, 0.75, 0.1875, 0.75, 0.1562, 0.7812, 0.125, 0.7812, 0.1562, 0.75, 0.1562, 0.75, 0.125, 0.7812, 0.09375, 0.7812, 0.125, 0.75, 0.125, 0.75, 0.09375, 0.7812, 0.5, 0.7812, 0.5312, 0.75, 0.5312, 0.75, 0.5, 0.7812, 0.0625, 0.7812, 0.09375, 0.75, 0.09375, 0.75, 0.0625, 0.7812, 0.4687, 0.7812, 0.5, 0.75, 0.5, 0.75, 0.4687, 0.7813, 0.03125, 0.7812, 0.0625, 0.75, 0.0625, 0.75, 0.03125, 0.7812, 0.4375, 0.7812, 0.4687, 0.75, 0.4687, 0.75, 0.4375, 0.7656, 0.0, 0.7813, 0.03125, 0.75, 0.03125, 0.7812, 0.4062, 0.7812, 0.4375, 0.75, 0.4375, 0.75, 0.4062, 0.7812, 0.375, 0.7812, 0.4062, 0.75, 0.4062, 0.75, 0.375, 0.7812, 0.3437, 0.7812, 0.375, 0.75, 0.375, 0.75, 0.3437, 0.7812, 0.3125, 0.7812, 0.3437, 0.75, 0.3437, 0.75, 0.3125, 0.7812, 0.2812, 0.7812, 0.3125, 0.75, 0.3125, 0.75, 0.2812, 0.7812, 0.25, 0.7812, 0.2812, 0.75, 0.2812, 0.75, 0.25, 0.7812, 0.2187, 0.7812, 0.25, 0.75, 0.25, 0.75, 0.2187, 0.7812, 0.1875, 0.7812, 0.2187, 0.75, 0.2187, 0.75, 0.1875])
me_sphere.materials.append(mat_material_002)
me_sphere.use_remesh_fix_poles = True
me_sphere.use_remesh_preserve_attributes = False
me_sphere.use_mirror_vertex_groups = False
me_sphere.update()
me_sphere_002 = bpy.data.meshes.new('Sphere.002')
me_sphere_002.from_pydata([(6.706e-08, 0.9888, 0.09802), (5.96e-08, 0.9936, -1.629e-07), (0.1929, 0.9698, 0.09802), (0.1938, 0.9745, -1.629e-07), (0.3784, 0.9135, 0.09802), (0.3802, 0.918, -1.629e-07), (0.5494, 0.8222, 0.09802), (0.552, 0.8261, -1.629e-07), (0.6992, 0.6992, 0.09802), (0.7026, 0.7026, -1.629e-07), (0.8222, 0.5494, 0.09802), (0.8261, 0.552, -1.629e-07), (0.9135, 0.3784, 0.09802), (0.918, 0.3802, -1.629e-07), (0.9698, 0.1929, 0.09802), (0.9745, 0.1938, -1.629e-07), (0.9888, -8.643e-07, 0.09802), (0.9936, -9.537e-07, -1.629e-07), (0.9698, -0.1929, 0.09802), (0.9745, -0.1938, -1.629e-07), (0.9135, -0.3784, 0.09802), (0.918, -0.3802, -1.629e-07), (0.8222, -0.5494, 0.09802), (0.8261, -0.552, -1.629e-07), (0.6992, -0.6992, 0.09802), (0.7026, -0.7026, -1.629e-07), (0.5494, -0.8222, 0.09802), (0.552, -0.8261, -1.629e-07), (0.3784, -0.9135, 0.09802), (0.3802, -0.918, -1.629e-07), (0.1929, -0.9698, 0.09802), (0.1938, -0.9745, -1.629e-07), (-1.49e-08, -0.9888, 0.09802), (-7.823e-08, -0.9936, -1.629e-07), (-0.1929, -0.9698, 0.09802), (-0.1938, -0.9745, -1.629e-07), (-0.3784, -0.9135, 0.09802), (-0.3802, -0.918, -1.629e-07), (-0.5494, -0.8222, 0.09802), (-0.552, -0.8261, -1.629e-07), (-0.6992, -0.6992, 0.09802), (-0.7026, -0.7026, -1.629e-07), (-0.8222, -0.5494, 0.09802), (-0.8261, -0.552, -1.629e-07), (-0.9135, -0.3784, 0.09802), (-0.918, -0.3802, -1.629e-07), (-0.9698, -0.1929, 0.09802), (-0.9745, -0.1938, -1.629e-07), (-0.9888, -7.6e-07, 0.09802), (-0.9936, -7.19e-07, -1.629e-07), (-0.9698, 0.1929, 0.09802), (-0.9745, 0.1938, -1.629e-07), (-0.9135, 0.3784, 0.09802), (-0.918, 0.3802, -1.629e-07), (-0.8222, 0.5494, 0.09802), (-0.8261, 0.552, -1.629e-07), (-0.6992, 0.6992, 0.09802), (-0.7026, 0.7026, -1.629e-07), (-0.5494, 0.8222, 0.09802), (-0.552, 0.8261, -1.629e-07), (-0.3784, 0.9135, 0.09802), (-0.3802, 0.918, -1.629e-07), (-0.1929, 0.9698, 0.09802), (-0.1938, 0.9745, -1.629e-07), (6.519e-08, 0.9912, 0.04901), (0.1934, 0.9722, 0.04901), (0.09692, 0.984, 0.09802), (0.09739, 0.9888, -1.629e-07), (0.3793, 0.9158, 0.04901), (0.287, 0.9462, 0.09802), (0.2884, 0.9508, -1.629e-07), (0.5507, 0.8242, 0.04901), (0.4661, 0.872, 0.09802), (0.4684, 0.8763, -1.629e-07), (0.7009, 0.7009, 0.04901), (0.6303, 0.7681, -1.629e-07), (0.6273, 0.7644, 0.09802), (0.8242, 0.5507, 0.04901), (0.7644, 0.6273, 0.09802), (0.7681, 0.6303, -1.629e-07), (0.9158, 0.3793, 0.04901), (0.8721, 0.4661, 0.09802), (0.8763, 0.4684, -1.629e-07), (0.9722, 0.1934, 0.04901), (0.9462, 0.287, 0.09802), (0.9508, 0.2884, -1.629e-07), (0.9912, -9.034e-07, 0.04901), (0.984, 0.09692, 0.09802), (0.9888, 0.09739, -1.629e-07), (0.9722, -0.1934, 0.04901), (0.984, -0.09692, 0.09802), (0.9888, -0.09739, -1.629e-07), (0.9158, -0.3793, 0.04901), (0.9462, -0.287, 0.09802), (0.9508, -0.2884, -1.629e-07), (0.8242, -0.5507, 0.04901), (0.8763, -0.4684, -1.629e-07), (0.8721, -0.4661, 0.09802), (0.7009, -0.7009, 0.04901), (0.7644, -0.6273, 0.09802), (0.7681, -0.6303, -1.629e-07), (0.5507, -0.8242, 0.04901), (0.6273, -0.7644, 0.09802), (0.6303, -0.7681, -1.629e-07), (0.3793, -0.9158, 0.04901), (0.4661, -0.8721, 0.09802), (0.4684, -0.8763, -1.629e-07), (0.1934, -0.9722, 0.04901), (0.287, -0.9462, 0.09802), (0.2884, -0.9508, -1.629e-07), (-4.47e-08, -0.9912, 0.04901), (0.09692, -0.984, 0.09802), (0.09739, -0.9888, -1.629e-07), (-0.1934, -0.9722, 0.04901), (-0.09739, -0.9888, -1.629e-07), (-0.09692, -0.984, 0.09802), (-0.3793, -0.9158, 0.04901), (-0.287, -0.9462, 0.09802), (-0.2884, -0.9508, -1.629e-07), (-0.5507, -0.8242, 0.04901), (-0.4661, -0.8721, 0.09802), (-0.4684, -0.8763, -1.629e-07), (-0.7009, -0.7009, 0.04901), (-0.6273, -0.7644, 0.09802), (-0.6303, -0.7681, -1.629e-07), (-0.8242, -0.5507, 0.04901), (-0.7644, -0.6273, 0.09802), (-0.7681, -0.6303, -1.629e-07), (-0.9158, -0.3793, 0.04901), (-0.8721, -0.4661, 0.09802), (-0.8763, -0.4684, -1.629e-07), (-0.9722, -0.1934, 0.04901), (-0.9462, -0.287, 0.09802), (-0.9508, -0.2884, -1.629e-07), (-0.9912, -7.395e-07, 0.04901), (-0.9888, -0.09739, -1.629e-07), (-0.984, -0.09692, 0.09802), (-0.9722, 0.1934, 0.04901), (-0.984, 0.09692, 0.09802), (-0.9888, 0.09739, -1.629e-07), (-0.9158, 0.3793, 0.04901), (-0.9462, 0.287, 0.09802), (-0.9508, 0.2884, -1.629e-07), (-0.8242, 0.5507, 0.04901), (-0.8763, 0.4684, -1.629e-07), (-0.872, 0.4661, 0.09802), (-0.7009, 0.7009, 0.04901), (-0.7644, 0.6273, 0.09802), (-0.7681, 0.6303, -1.629e-07), (-0.5507, 0.8242, 0.04901), (-0.6273, 0.7644, 0.09802), (-0.6303, 0.7681, -1.629e-07), (-0.3793, 0.9158, 0.04901), (-0.4661, 0.872, 0.09802), (-0.4684, 0.8763, -1.629e-07), (-0.1934, 0.9722, 0.04901), (-0.287, 0.9462, 0.09802), (-0.2884, 0.9508, -1.629e-07), (-0.09692, 0.984, 0.09802), (-0.09739, 0.9888, -1.629e-07), (0.09715, 0.9864, 0.04901), (0.2877, 0.9485, 0.04901), (0.4672, 0.8742, 0.04901), (0.6288, 0.7662, 0.04901), (0.7662, 0.6288, 0.04901), (0.8742, 0.4672, 0.04901), (0.9485, 0.2877, 0.04901), (0.9864, 0.09715, 0.04901), (0.9864, -0.09716, 0.04901), (0.9485, -0.2877, 0.04901), (0.8742, -0.4672, 0.04901), (0.7662, -0.6288, 0.04901), (0.6288, -0.7662, 0.04901), (0.4672, -0.8742, 0.04901), (0.2877, -0.9485, 0.04901), (0.09715, -0.9864, 0.04901), (-0.09715, -0.9864, 0.04901), (-0.2877, -0.9485, 0.04901), (-0.4672, -0.8742, 0.04901), (-0.6288, -0.7662, 0.04901), (-0.7662, -0.6288, 0.04901), (-0.8742, -0.4672, 0.04901), (-0.9485, -0.2877, 0.04901), (-0.9864, -0.09716, 0.04901), (-0.9864, 0.09715, 0.04901), (-0.9485, 0.2877, 0.04901), (-0.8742, 0.4672, 0.04901), (-0.7662, 0.6288, 0.04901), (-0.6288, 0.7662, 0.04901), (-0.4672, 0.8742, 0.04901), (-0.2877, 0.9485, 0.04901), (-0.09715, 0.9864, 0.04901)], [], [(1, 64, 160, 67), (64, 0, 66, 160), (160, 66, 2, 65), (67, 160, 65, 3), (3, 65, 161, 70), (65, 2, 69, 161), (161, 69, 4, 68), (70, 161, 68, 5), (5, 68, 162, 73), (68, 4, 72, 162), (162, 72, 6, 71), (73, 162, 71, 7), (7, 71, 163, 75), (71, 6, 76, 163), (163, 76, 8, 74), (75, 163, 74, 9), (9, 74, 164, 79), (74, 8, 78, 164), (164, 78, 10, 77), (79, 164, 77, 11), (11, 77, 165, 82), (77, 10, 81, 165), (165, 81, 12, 80), (82, 165, 80, 13), (13, 80, 166, 85), (80, 12, 84, 166), (166, 84, 14, 83), (85, 166, 83, 15), (15, 83, 167, 88), (83, 14, 87, 167), (167, 87, 16, 86), (88, 167, 86, 17), (17, 86, 168, 91), (86, 16, 90, 168), (168, 90, 18, 89), (91, 168, 89, 19), (19, 89, 169, 94), (89, 18, 93, 169), (169, 93, 20, 92), (94, 169, 92, 21), (21, 92, 170, 96), (92, 20, 97, 170), (170, 97, 22, 95), (96, 170, 95, 23), (23, 95, 171, 100), (95, 22, 99, 171), (171, 99, 24, 98), (100, 171, 98, 25), (25, 98, 172, 103), (98, 24, 102, 172), (172, 102, 26, 101), (103, 172, 101, 27), (27, 101, 173, 106), (101, 26, 105, 173), (173, 105, 28, 104), (106, 173, 104, 29), (29, 104, 174, 109), (104, 28, 108, 174), (174, 108, 30, 107), (109, 174, 107, 31), (31, 107, 175, 112), (107, 30, 111, 175), (175, 111, 32, 110), (112, 175, 110, 33), (33, 110, 176, 114), (110, 32, 115, 176), (176, 115, 34, 113), (114, 176, 113, 35), (35, 113, 177, 118), (113, 34, 117, 177), (177, 117, 36, 116), (118, 177, 116, 37), (37, 116, 178, 121), (116, 36, 120, 178), (178, 120, 38, 119), (121, 178, 119, 39), (39, 119, 179, 124), (119, 38, 123, 179), (179, 123, 40, 122), (124, 179, 122, 41), (41, 122, 180, 127), (122, 40, 126, 180), (180, 126, 42, 125), (127, 180, 125, 43), (43, 125, 181, 130), (125, 42, 129, 181), (181, 129, 44, 128), (130, 181, 128, 45), (45, 128, 182, 133), (128, 44, 132, 182), (182, 132, 46, 131), (133, 182, 131, 47), (47, 131, 183, 135), (131, 46, 136, 183), (183, 136, 48, 134), (135, 183, 134, 49), (49, 134, 184, 139), (134, 48, 138, 184), (184, 138, 50, 137), (139, 184, 137, 51), (51, 137, 185, 142), (137, 50, 141, 185), (185, 141, 52, 140), (142, 185, 140, 53), (53, 140, 186, 144), (140, 52, 145, 186), (186, 145, 54, 143), (144, 186, 143, 55), (55, 143, 187, 148), (143, 54, 147, 187), (187, 147, 56, 146), (148, 187, 146, 57), (57, 146, 188, 151), (146, 56, 150, 188), (188, 150, 58, 149), (151, 188, 149, 59), (59, 149, 189, 154), (149, 58, 153, 189), (189, 153, 60, 152), (154, 189, 152, 61), (61, 152, 190, 157), (152, 60, 156, 190), (190, 156, 62, 155), (157, 190, 155, 63), (63, 155, 191, 159), (155, 62, 158, 191), (191, 158, 0, 64), (159, 191, 64, 1)])
_uv = me_sphere_002.uv_layers.new(name='UVMap')
_uv.uv.foreach_set('vector', [0.75, 0.5, 0.75, 0.5156, 0.7344, 0.5156, 0.7344, 0.5, 0.75, 0.5156, 0.75, 0.5313, 0.7344, 0.5313, 0.7344, 0.5156, 0.7344, 0.5156, 0.7344, 0.5313, 0.7187, 0.5313, 0.7187, 0.5156, 0.7344, 0.5, 0.7344, 0.5156, 0.7187, 0.5156, 0.7187, 0.5, 0.7187, 0.5, 0.7187, 0.5156, 0.7031, 0.5156, 0.7031, 0.5, 0.7187, 0.5156, 0.7187, 0.5313, 0.7031, 0.5313, 0.7031, 0.5156, 0.7031, 0.5156, 0.7031, 0.5313, 0.6875, 0.5313, 0.6875, 0.5156, 0.7031, 0.5, 0.7031, 0.5156, 0.6875, 0.5156, 0.6875, 0.5, 0.6875, 0.5, 0.6875, 0.5156, 0.6719, 0.5156, 0.6719, 0.5, 0.6875, 0.5156, 0.6875, 0.5313, 0.6719, 0.5313, 0.6719, 0.5156, 0.6719, 0.5156, 0.6719, 0.5313, 0.6562, 0.5313, 0.6562, 0.5156, 0.6719, 0.5, 0.6719, 0.5156, 0.6562, 0.5156, 0.6562, 0.5, 0.6562, 0.5, 0.6562, 0.5156, 0.6406, 0.5156, 0.6406, 0.5, 0.6562, 0.5156, 0.6562, 0.5313, 0.6406, 0.5313, 0.6406, 0.5156, 0.6406, 0.5156, 0.6406, 0.5313, 0.625, 0.5313, 0.625, 0.5156, 0.6406, 0.5, 0.6406, 0.5156, 0.625, 0.5156, 0.625, 0.5, 0.625, 0.5, 0.625, 0.5156, 0.6094, 0.5156, 0.6094, 0.5, 0.625, 0.5156, 0.625, 0.5313, 0.6094, 0.5313, 0.6094, 0.5156, 0.6094, 0.5156, 0.6094, 0.5313, 0.5937, 0.5313, 0.5937, 0.5156, 0.6094, 0.5, 0.6094, 0.5156, 0.5937, 0.5156, 0.5937, 0.5, 0.5937, 0.5, 0.5937, 0.5156, 0.5781, 0.5156, 0.5781, 0.5, 0.5937, 0.5156, 0.5937, 0.5313, 0.5781, 0.5313, 0.5781, 0.5156, 0.5781, 0.5156, 0.5781, 0.5313, 0.5625, 0.5313, 0.5625, 0.5156, 0.5781, 0.5, 0.5781, 0.5156, 0.5625, 0.5156, 0.5625, 0.5, 0.5625, 0.5, 0.5625, 0.5156, 0.5469, 0.5156, 0.5469, 0.5, 0.5625, 0.5156, 0.5625, 0.5313, 0.5469, 0.5313, 0.5469, 0.5156, 0.5469, 0.5156, 0.5469, 0.5313, 0.5312, 0.5313, 0.5312, 0.5156, 0.5469, 0.5, 0.5469, 0.5156, 0.5312, 0.5156, 0.5312, 0.5, 0.5312, 0.5, 0.5312, 0.5156, 0.5156, 0.5156, 0.5156, 0.5, 0.5312, 0.5156, 0.5312, 0.5313, 0.5156, 0.5312, 0.5156, 0.5156, 0.5156, 0.5156, 0.5156, 0.5312, 0.5, 0.5312, 0.5, 0.5156, 0.5156, 0.5, 0.5156, 0.5156, 0.5, 0.5156, 0.5, 0.5, 0.5, 0.5, 0.5, 0.5156, 0.4844, 0.5156, 0.4844, 0.5, 0.5, 0.5156, 0.5, 0.5312, 0.4844, 0.5312, 0.4844, 0.5156, 0.4844, 0.5156, 0.4844, 0.5312, 0.4687, 0.5312, 0.4687, 0.5156, 0.4844, 0.5, 0.4844, 0.5156, 0.4687, 0.5156, 0.4687, 0.5, 0.4687, 0.5, 0.4687, 0.5156, 0.4531, 0.5156, 0.4531, 0.5, 0.4687, 0.5156, 0.4687, 0.5312, 0.4531, 0.5312, 0.4531, 0.5156, 0.4531, 0.5156, 0.4531, 0.5312, 0.4375, 0.5312, 0.4375, 0.5156, 0.4531, 0.5, 0.4531, 0.5156, 0.4375, 0.5156, 0.4375, 0.5, 0.4375, 0.5, 0.4375, 0.5156, 0.4219, 0.5156, 0.4219, 0.5, 0.4375, 0.5156, 0.4375, 0.5312, 0.4219, 0.5312, 0.4219, 0.5156, 0.4219, 0.5156, 0.4219, 0.5312, 0.4062, 0.5312, 0.4062, 0.5156, 0.4219, 0.5, 0.4219, 0.5156, 0.4062, 0.5156, 0.4062, 0.5, 0.4062, 0.5, 0.4062, 0.5156, 0.3906, 0.5156, 0.3906, 0.5, 0.4062, 0.5156, 0.4062, 0.5312, 0.3906, 0.5312, 0.3906, 0.5156, 0.3906, 0.5156, 0.3906, 0.5312, 0.375, 0.5312, 0.375, 0.5156, 0.3906, 0.5, 0.3906, 0.5156, 0.375, 0.5156, 0.375, 0.5, 0.375, 0.5, 0.375, 0.5156, 0.3594, 0.5156, 0.3594, 0.5, 0.375, 0.5156, 0.375, 0.5312, 0.3594, 0.5312, 0.3594, 0.5156, 0.3594, 0.5156, 0.3594, 0.5312, 0.3437, 0.5312, 0.3437, 0.5156, 0.3594, 0.5, 0.3594, 0.5156, 0.3437, 0.5156, 0.3437, 0.5, 0.3437, 0.5, 0.3437, 0.5156, 0.3281, 0.5156, 0.3281, 0.5, 0.3437, 0.5156, 0.3437, 0.5312, 0.3281, 0.5312, 0.3281, 0.5156, 0.3281, 0.5156, 0.3281, 0.5312, 0.3125, 0.5312, 0.3125, 0.5156, 0.3281, 0.5, 0.3281, 0.5156, 0.3125, 0.5156, 0.3125, 0.5, 0.3125, 0.5, 0.3125, 0.5156, 0.2969, 0.5156, 0.2969, 0.5, 0.3125, 0.5156, 0.3125, 0.5312, 0.2969, 0.5312, 0.2969, 0.5156, 0.2969, 0.5156, 0.2969, 0.5312, 0.2812, 0.5312, 0.2812, 0.5156, 0.2969, 0.5, 0.2969, 0.5156, 0.2812, 0.5156, 0.2812, 0.5, 0.2812, 0.5, 0.2812, 0.5156, 0.2656, 0.5156, 0.2656, 0.5, 0.2812, 0.5156, 0.2812, 0.5312, 0.2656, 0.5312, 0.2656, 0.5156, 0.2656, 0.5156, 0.2656, 0.5312, 0.25, 0.5312, 0.25, 0.5156, 0.2656, 0.5, 0.2656, 0.5156, 0.25, 0.5156, 0.25, 0.5, 0.25, 0.5, 0.25, 0.5156, 0.2344, 0.5156, 0.2344, 0.5, 0.25, 0.5156, 0.25, 0.5312, 0.2344, 0.5312, 0.2344, 0.5156, 0.2344, 0.5156, 0.2344, 0.5312, 0.2187, 0.5312, 0.2187, 0.5156, 0.2344, 0.5, 0.2344, 0.5156, 0.2187, 0.5156, 0.2187, 0.5, 0.2187, 0.5, 0.2187, 0.5156, 0.2031, 0.5156, 0.2031, 0.5, 0.2187, 0.5156, 0.2187, 0.5312, 0.2031, 0.5312, 0.2031, 0.5156, 0.2031, 0.5156, 0.2031, 0.5312, 0.1875, 0.5312, 0.1875, 0.5156, 0.2031, 0.5, 0.2031, 0.5156, 0.1875, 0.5156, 0.1875, 0.5, 0.1875, 0.5, 0.1875, 0.5156, 0.1719, 0.5156, 0.1719, 0.5, 0.1875, 0.5156, 0.1875, 0.5312, 0.1719, 0.5312, 0.1719, 0.5156, 0.1719, 0.5156, 0.1719, 0.5312, 0.1562, 0.5312, 0.1562, 0.5156, 0.1719, 0.5, 0.1719, 0.5156, 0.1562, 0.5156, 0.1562, 0.5, 0.1562, 0.5, 0.1562, 0.5156, 0.1406, 0.5156, 0.1406, 0.5, 0.1562, 0.5156, 0.1562, 0.5312, 0.1406, 0.5312, 0.1406, 0.5156, 0.1406, 0.5156, 0.1406, 0.5312, 0.125, 0.5312, 0.125, 0.5156, 0.1406, 0.5, 0.1406, 0.5156, 0.125, 0.5156, 0.125, 0.5, 0.125, 0.5, 0.125, 0.5156, 0.1094, 0.5156, 0.1094, 0.5, 0.125, 0.5156, 0.125, 0.5312, 0.1094, 0.5312, 0.1094, 0.5156, 0.1094, 0.5156, 0.1094, 0.5312, 0.09375, 0.5312, 0.09375, 0.5156, 0.1094, 0.5, 0.1094, 0.5156, 0.09375, 0.5156, 0.09375, 0.5, 0.09375, 0.5, 0.09375, 0.5156, 0.07813, 0.5156, 0.07812, 0.5, 0.09375, 0.5156, 0.09375, 0.5312, 0.07813, 0.5312, 0.07813, 0.5156, 0.07813, 0.5156, 0.07813, 0.5312, 0.0625, 0.5313, 0.0625, 0.5156, 0.07812, 0.5, 0.07813, 0.5156, 0.0625, 0.5156, 0.0625, 0.5, 0.0625, 0.5, 0.0625, 0.5156, 0.04688, 0.5156, 0.04687, 0.5, 0.0625, 0.5156, 0.0625, 0.5313, 0.04688, 0.5313, 0.04688, 0.5156, 0.04688, 0.5156, 0.04688, 0.5313, 0.03125, 0.5313, 0.03125, 0.5156, 0.04687, 0.5, 0.04688, 0.5156, 0.03125, 0.5156, 0.03125, 0.5, 0.03125, 0.5, 0.03125, 0.5156, 0.01563, 0.5156, 0.01562, 0.5, 0.03125, 0.5156, 0.03125, 0.5313, 0.01563, 0.5312, 0.01563, 0.5156, 0.01563, 0.5156, 0.01563, 0.5312, 2.98e-08, 0.5313, 1.49e-08, 0.5156, 0.01562, 0.5, 0.01563, 0.5156, 1.49e-08, 0.5156, 0.0, 0.5, 1.0, 0.5, 1.0, 0.5156, 0.9844, 0.5156, 0.9844, 0.5, 1.0, 0.5156, 1.0, 0.5313, 0.9844, 0.5312, 0.9844, 0.5156, 0.9844, 0.5156, 0.9844, 0.5312, 0.9688, 0.5313, 0.9688, 0.5156, 0.9844, 0.5, 0.9844, 0.5156, 0.9688, 0.5156, 0.9688, 0.5, 0.9688, 0.5, 0.9688, 0.5156, 0.9531, 0.5156, 0.9531, 0.5, 0.9688, 0.5156, 0.9688, 0.5313, 0.9531, 0.5313, 0.9531, 0.5156, 0.9531, 0.5156, 0.9531, 0.5313, 0.9375, 0.5313, 0.9375, 0.5156, 0.9531, 0.5, 0.9531, 0.5156, 0.9375, 0.5156, 0.9375, 0.5, 0.9375, 0.5, 0.9375, 0.5156, 0.9219, 0.5156, 0.9219, 0.5, 0.9375, 0.5156, 0.9375, 0.5313, 0.9219, 0.5313, 0.9219, 0.5156, 0.9219, 0.5156, 0.9219, 0.5313, 0.9063, 0.5313, 0.9063, 0.5156, 0.9219, 0.5, 0.9219, 0.5156, 0.9063, 0.5156, 0.9063, 0.5, 0.9063, 0.5, 0.9063, 0.5156, 0.8906, 0.5156, 0.8906, 0.5, 0.9063, 0.5156, 0.9063, 0.5313, 0.8906, 0.5313, 0.8906, 0.5156, 0.8906, 0.5156, 0.8906, 0.5313, 0.875, 0.5313, 0.875, 0.5156, 0.8906, 0.5, 0.8906, 0.5156, 0.875, 0.5156, 0.875, 0.5, 0.875, 0.5, 0.875, 0.5156, 0.8594, 0.5156, 0.8594, 0.5, 0.875, 0.5156, 0.875, 0.5313, 0.8594, 0.5313, 0.8594, 0.5156, 0.8594, 0.5156, 0.8594, 0.5313, 0.8438, 0.5313, 0.8438, 0.5156, 0.8594, 0.5, 0.8594, 0.5156, 0.8438, 0.5156, 0.8438, 0.5, 0.8438, 0.5, 0.8438, 0.5156, 0.8281, 0.5156, 0.8281, 0.5, 0.8438, 0.5156, 0.8438, 0.5313, 0.8281, 0.5313, 0.8281, 0.5156, 0.8281, 0.5156, 0.8281, 0.5313, 0.8125, 0.5313, 0.8125, 0.5156, 0.8281, 0.5, 0.8281, 0.5156, 0.8125, 0.5156, 0.8125, 0.5, 0.8125, 0.5, 0.8125, 0.5156, 0.7969, 0.5156, 0.7969, 0.5, 0.8125, 0.5156, 0.8125, 0.5313, 0.7969, 0.5313, 0.7969, 0.5156, 0.7969, 0.5156, 0.7969, 0.5313, 0.7812, 0.5313, 0.7812, 0.5156, 0.7969, 0.5, 0.7969, 0.5156, 0.7812, 0.5156, 0.7812, 0.5, 0.7812, 0.5, 0.7812, 0.5156, 0.7656, 0.5156, 0.7656, 0.5, 0.7812, 0.5156, 0.7812, 0.5313, 0.7656, 0.5313, 0.7656, 0.5156, 0.7656, 0.5156, 0.7656, 0.5313, 0.75, 0.5313, 0.75, 0.5156, 0.7656, 0.5, 0.7656, 0.5156, 0.75, 0.5156, 0.75, 0.5])
me_sphere_002.materials.append(mat_material_001)
me_sphere_002.use_remesh_fix_poles = True
me_sphere_002.use_remesh_preserve_attributes = False
me_sphere_002.use_mirror_vertex_groups = False
me_sphere_002.update()

# ---- objects
ob_light = bpy.data.objects.new('Light', light_light)
ob_camera = bpy.data.objects.new('Camera', cam_camera)
ob_sphere = bpy.data.objects.new('Sphere', me_sphere)
ob_sphere_001 = bpy.data.objects.new('Sphere.001', me_sphere_002)

# ---- transforms, parenting, visibility, modifiers, constraints
ob_light.location = (4.076, 1.005, 5.904)
ob_light.rotation_euler = (0.6503, 0.05522, 1.866)
ob_light.lock_rotations_4d = False
ob_light.empty_display_type = 'ARROWS'
ob_light.color = (0.0, 0.0, 0.0, 0.0)
ob_light.lineart.crease_threshold = 0.0
ob_camera.location = (7.359, -6.926, 4.958)
ob_camera.rotation_euler = (1.109, 0.0, 0.8149)
ob_camera.lock_rotations_4d = False
ob_camera.empty_display_type = 'ARROWS'
ob_camera.color = (0.0, 0.0, 0.0, 0.0)
ob_camera.display_type = 'WIRE'
ob_camera.lineart.crease_threshold = 0.0
ob_sphere.location = (0.0, 0.0, 0.0)
ob_sphere.scale = (1.0, 1.0, 0.5674)
ob_sphere.lineart.crease_threshold = 0.0
_m = ob_sphere.modifiers.new('Wireframe', 'WIREFRAME')
ob_sphere_001.location = (0.0203, -0.01582, 0.09839)
ob_sphere_001.rotation_euler = (-3.142, -0.0, 0.0)
ob_sphere_001.scale = (1.054, 1.054, 0.3306)
ob_sphere_001.lineart.crease_threshold = 0.0
_m = ob_sphere_001.modifiers.new('Subdivision', 'SUBSURF')
_m.uv_smooth = 'PRESERVE_CORNERS'
_m = ob_sphere_001.modifiers.new('Solidify', 'SOLIDIFY')
_m.thickness = 0.11
_m.bevel_convex = 0.003
_m = ob_sphere_001.modifiers.new('Bevel', 'BEVEL')
_m.limit_method = 'NONE'

# ---- collection membership
col_collection.objects.link(ob_light)
col_collection.objects.link(ob_camera)
col_collection.objects.link(ob_sphere)
col_collection.objects.link(ob_sphere_001)

# ---- scene / render settings (as saved in the file)
scene.camera = ob_camera
scene.frame_start = 1; scene.frame_end = 250; scene.frame_set(22)
scene.render.engine = 'BLENDER_EEVEE_NEXT'
scene.cycles.use_denoising = False
scene.cycles.samples = 128
scene.cycles.sampling_pattern = 'TABULATED_SOBOL'
scene.cycles.use_adaptive_sampling = False
scene.cycles.use_light_tree = False
scene.view_settings.view_transform = 'Filmic'
bpy.context.view_layer.update()
